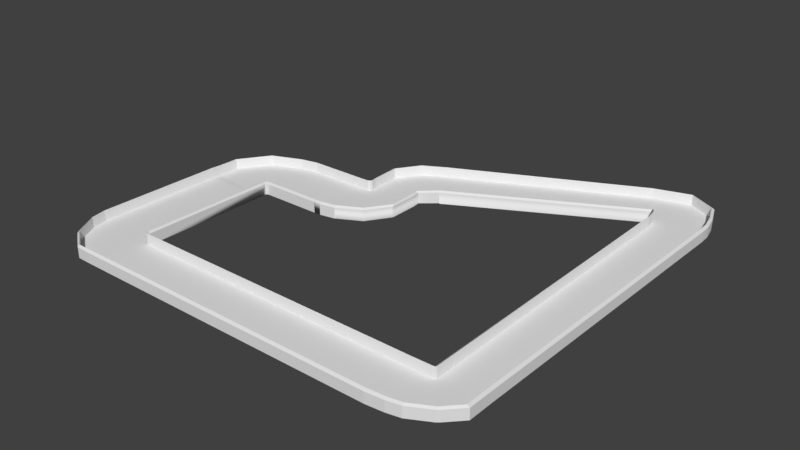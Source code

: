 # Source: FirstTrack.blend  (saved by Blender 2.79.0; exported with 4.5.12 LTS)
import bpy
from mathutils import Matrix  # noqa: F401  (used for matrix-valued properties, if any)

bpy.ops.wm.read_factory_settings(use_empty=True)
scene = bpy.context.scene
scene.name = 'Scene'

# ---- collections
col_collection_1 = bpy.data.collections.new('Collection 1'); scene.collection.children.link(col_collection_1)

# ---- materials (node trees are filled in below, after node groups)
mat_material_004 = bpy.data.materials.new('Material.004')
mat_material_004.alpha_threshold = 0.0
mat_material_004.use_transparent_shadow = False
mat_material_004.roughness = 0.5
mat_material_004.line_color = (0.0, 0.0, 0.0, 1.0)
mat_material_003 = bpy.data.materials.new('Material.003')
mat_material_003.alpha_threshold = 0.0
mat_material_003.use_transparent_shadow = False
mat_material_003.roughness = 0.5
mat_material_003.line_color = (0.0, 0.0, 0.0, 1.0)
mat_material = bpy.data.materials.new('Material')
mat_material.alpha_threshold = 0.0
mat_material.use_transparent_shadow = False
mat_material.roughness = 0.5
mat_material.line_color = (0.0, 0.0, 0.0, 1.0)
mat_material_001 = bpy.data.materials.new('Material.001')
mat_material_001.alpha_threshold = 0.0
mat_material_001.use_transparent_shadow = False
mat_material_001.roughness = 0.5
mat_material_001.line_color = (0.0, 0.0, 0.0, 1.0)
mat_material_002 = bpy.data.materials.new('Material.002')
mat_material_002.alpha_threshold = 0.0
mat_material_002.use_transparent_shadow = False
mat_material_002.roughness = 0.5
mat_material_002.line_color = (0.0, 0.0, 0.0, 1.0)
mat_material_013 = bpy.data.materials.new('Material.013')
mat_material_013.alpha_threshold = 0.0
mat_material_013.use_transparent_shadow = False
mat_material_013.roughness = 0.5
mat_material_013.line_color = (0.0, 0.0, 0.0, 1.0)
mat_material_012 = bpy.data.materials.new('Material.012')
mat_material_012.alpha_threshold = 0.0
mat_material_012.use_transparent_shadow = False
mat_material_012.roughness = 0.5
mat_material_012.line_color = (0.0, 0.0, 0.0, 1.0)
mat_material_011 = bpy.data.materials.new('Material.011')
mat_material_011.alpha_threshold = 0.0
mat_material_011.use_transparent_shadow = False
mat_material_011.roughness = 0.5
mat_material_011.line_color = (0.0, 0.0, 0.0, 1.0)
mat_material_010 = bpy.data.materials.new('Material.010')
mat_material_010.alpha_threshold = 0.0
mat_material_010.use_transparent_shadow = False
mat_material_010.roughness = 0.5
mat_material_010.line_color = (0.0, 0.0, 0.0, 1.0)
mat_material_009 = bpy.data.materials.new('Material.009')
mat_material_009.alpha_threshold = 0.0
mat_material_009.use_transparent_shadow = False
mat_material_009.roughness = 0.5
mat_material_009.line_color = (0.0, 0.0, 0.0, 1.0)
mat_material_008 = bpy.data.materials.new('Material.008')
mat_material_008.alpha_threshold = 0.0
mat_material_008.use_transparent_shadow = False
mat_material_008.roughness = 0.5
mat_material_008.line_color = (0.0, 0.0, 0.0, 1.0)

# ---- material node trees

# ---- world
world_world = bpy.data.worlds.new('World'); scene.world = world_world
world_world.color = (0.05088, 0.05088, 0.05088)
world_world.use_sun_shadow = False
world_world.sun_shadow_jitter_overblur = 0.0
world_world.cycles.sampling_method = 'MANUAL'

# ---- meshes
me_cube_000 = bpy.data.meshes.new('Cube.000')
me_cube_000.from_pydata([(-4.991, -3.479, -0.05786), (-4.991, -2.576, -0.05786), (-4.991, -3.479, -0.027), (-4.991, -2.576, -0.027), (-5.513, -3.479, -0.05786), (-5.003, -2.576, -0.05786), (-5.513, -3.479, -0.027), (-5.003, -2.573, -0.027), (-5.922, -3.19, -0.05786), (-5.018, -2.575, -0.05786), (-5.922, -3.19, -0.027), (-5.018, -2.563, -0.027), (-6.151, -2.769, -0.05787), (-5.026, -2.564, -0.05787), (-6.151, -2.769, -0.027), (-5.026, -2.543, -0.027), (-5.031, -2.518, -0.05786), (-5.031, -2.518, -0.027), (-0.4514, -3.479, -0.027), (-0.4514, -2.576, -0.027), (-4.991, -3.479, -0.027), (-4.991, -2.576, -0.027), (0.4514, -2.576, -0.05786), (0.4514, -3.479, -0.05786), (-0.4514, -3.479, -0.05786), (-0.4514, -2.576, -0.05786), (0.4514, -2.576, -0.027), (0.4514, -3.479, -0.027), (-0.4514, -3.479, -0.027), (-0.4514, -2.576, -0.027), (-6.201, -2.489, -0.05786), (-5.031, -2.518, -0.05786), (-6.201, -2.489, -0.027), (-5.031, -2.518, -0.027), (-6.143, -0.1688, -0.05786), (-4.972, -0.1984, -0.05786), (-6.143, -0.1688, -0.03554), (-4.972, -0.1984, -0.03554), (-6.138, 0.01177, -0.06531), (-4.961, -0.08312, -0.05876), (-6.139, 0.01178, -0.05199), (-4.975, -0.08312, -0.03699), (-6.127, 0.385, -0.07361), (-4.96, 0.007733, -0.05876), (-6.127, 0.385, -0.05184), (-4.97, -0.03251, -0.037), (-5.738, 0.9168, -0.0687), (-4.959, 0.02672, -0.05874), (-5.738, 0.9168, -0.04694), (-4.959, 0.02672, -0.03698), (-5.179, 1.134, -0.06164), (-4.935, 0.03696, -0.05857), (-5.179, 1.134, -0.03988), (-4.935, 0.03696, -0.0368), (-4.85, 1.194, -0.05698), (-4.875, 0.04254, -0.05781), (-4.851, 1.194, -0.03502), (-4.875, 0.04254, -0.03585), (-3.758, 1.194, -0.05698), (-3.782, 0.04254, -0.05781), (-3.758, 1.194, -0.0301), (-3.783, 0.04254, -0.03092), (1.624, -2.492, -0.05583), (0.8398, -2.491, -0.05583), (1.624, -2.492, -0.02903), (0.8398, -2.491, -0.02903), (1.623, -2.946, -0.05583), (0.8398, -2.502, -0.05583), (1.623, -2.946, -0.02903), (0.8398, -2.502, -0.02903), (1.373, -3.21, -0.05583), (0.8389, -2.537, -0.05583), (1.373, -3.21, -0.02903), (0.8389, -2.537, -0.02903), (1.006, -3.408, -0.05583), (0.8298, -2.564, -0.05583), (1.006, -3.408, -0.02903), (0.8298, -2.564, -0.02903), (0.7633, -3.452, -0.05583), (0.7901, -2.568, -0.05583), (0.7633, -3.452, -0.02903), (0.7901, -2.568, -0.02903), (1.696, 3.232, -0.05583), (0.8437, 3.099, -0.05583), (1.696, 3.232, -0.02903), (0.8437, 3.099, -0.02903), (1.624, -2.492, -0.05583), (0.8398, -2.491, -0.05583), (1.624, -2.492, -0.02903), (0.8398, -2.491, -0.02903), (-3.655, 0.03978, -0.05786), (-3.632, 1.196, -0.05786), (-3.655, 0.03978, -0.027), (-3.632, 1.196, -0.027), (0.3691, 4.101, -0.05542), (0.765, 3.338, -0.05542), (0.3691, 4.101, -0.02685), (0.765, 3.338, -0.02685), (1.019, 4.3, -0.05543), (0.7766, 3.338, -0.05543), (1.019, 4.3, -0.02685), (0.7766, 3.338, -0.02685), (1.481, 4.061, -0.05818), (0.79, 3.338, -0.05543), (1.481, 4.061, -0.0296), (0.79, 3.338, -0.02685), (1.628, 3.679, -0.05818), (0.7977, 3.328, -0.05543), (1.628, 3.679, -0.0296), (0.7977, 3.328, -0.02685), (1.685, 3.422, -0.05818), (0.8172, 3.286, -0.05543), (1.685, 3.422, -0.0296), (0.8172, 3.286, -0.02685), (-2.672, 1.256, -0.05786), (-3.575, 1.251, -0.05786), (-2.672, 1.256, -0.027), (-3.575, 1.251, -0.027), (-2.669, 0.7337, -0.05786), (-3.575, 1.238, -0.05786), (-2.669, 0.7337, -0.027), (-3.575, 1.238, -0.027), (-2.955, 0.3229, -0.05786), (-3.576, 1.224, -0.05786), (-2.955, 0.3229, -0.027), (-3.576, 1.224, -0.027), (-3.375, 0.09229, -0.05787), (-3.586, 1.216, -0.05787), (-3.375, 0.09229, -0.027), (-3.586, 1.216, -0.027), (-3.655, 0.03978, -0.05786), (-3.632, 1.196, -0.05786), (-3.655, 0.03978, -0.027), (-3.632, 1.196, -0.027), (-3.588, 1.363, -0.05786), (-2.685, 1.373, -0.05786), (-3.588, 1.363, -0.027), (-2.685, 1.373, -0.027), (-3.594, 1.885, -0.05786), (-2.686, 1.385, -0.05786), (-3.594, 1.885, -0.027), (-2.686, 1.385, -0.027), (-3.31, 2.298, -0.05786), (-2.685, 1.4, -0.05786), (-3.31, 2.298, -0.027), (-2.685, 1.4, -0.027), (-2.891, 2.531, -0.05787), (-2.674, 1.408, -0.05787), (-2.891, 2.531, -0.027), (-2.674, 1.408, -0.027), (-2.775, 2.585, -0.05786), (-2.387, 1.668, -0.05786), (-2.775, 2.585, -0.027), (-2.387, 1.668, -0.027), (-5.252, -3.479, -0.05786), (-5.718, -3.334, -0.05786), (-6.036, -2.979, -0.05787), (-2.721, -3.479, -0.05786)], [], [(2, 3, 7, 6), (1, 0, 154, 4, 5), (9, 8, 156, 12, 13), (5, 4, 155, 8, 9), (6, 7, 11, 10), (32, 14, 15, 17, 33), (10, 11, 15, 14), (12, 30, 31, 16, 13), (18, 19, 21, 20), (22, 23, 24, 25), (26, 29, 28, 27), (31, 30, 34, 35), (32, 33, 37, 36), (40, 41, 45, 44), (39, 38, 42, 43), (47, 46, 50, 51), (43, 42, 46, 47), (44, 45, 49, 48), (52, 53, 57, 56), (48, 49, 53, 52), (51, 50, 54, 55), (34, 38, 39, 35), (40, 36, 37, 41), (56, 57, 61, 60), (55, 54, 58, 59), (64, 65, 69, 68), (63, 62, 66, 67), (71, 70, 74, 75), (67, 66, 70, 71), (68, 69, 73, 72), (76, 77, 81, 80), (72, 73, 77, 76), (75, 74, 78, 79), (84, 85, 89, 88), (83, 82, 86, 87), (22, 79, 78, 23), (81, 26, 27, 80), (58, 91, 90, 59), (60, 61, 92, 93), (96, 97, 101, 100), (95, 94, 98, 99), (103, 102, 106, 107), (99, 98, 102, 103), (100, 101, 105, 104), (108, 109, 113, 112), (104, 105, 109, 108), (107, 106, 110, 111), (83, 111, 110, 82), (85, 84, 112, 113), (116, 117, 121, 120), (115, 114, 118, 119), (123, 122, 126, 127), (119, 118, 122, 123), (120, 121, 125, 124), (128, 129, 133, 132), (124, 125, 129, 128), (127, 126, 130, 131), (136, 137, 141, 140), (135, 134, 138, 139), (143, 142, 146, 147), (139, 138, 142, 143), (140, 141, 145, 144), (148, 149, 153, 152), (144, 145, 149, 148), (147, 146, 150, 151), (114, 115, 134, 135), (116, 137, 136, 117), (95, 151, 150, 94), (97, 96, 152, 153), (1, 25, 24, 157, 0)])
me_cube_000.polygons.foreach_set('material_index', [0, 0, 0, 0, 0, 0, 0, 0, 0, 2, 2, 2, 2, 3, 3, 3, 3, 3, 3, 3, 3, 2, 2, 3, 3, 2, 2, 2, 2, 2, 2, 2, 2, 2, 2, 2, 2, 3, 3, 7, 7, 7, 7, 7, 7, 7, 7, 2, 2, 4, 4, 4, 4, 4, 4, 4, 4, 10, 10, 10, 10, 10, 10, 10, 10, 4, 4, 7, 7, 0])
me_cube_000.materials.append(mat_material_004)
me_cube_000.materials.append(mat_material_003)
me_cube_000.materials.append(mat_material)
me_cube_000.materials.append(mat_material_001)
me_cube_000.materials.append(mat_material_002)
me_cube_000.materials.append(mat_material_013)
me_cube_000.materials.append(mat_material_012)
me_cube_000.materials.append(mat_material_011)
me_cube_000.materials.append(mat_material_010)
me_cube_000.materials.append(mat_material_009)
me_cube_000.materials.append(mat_material_008)
me_cube_000.use_remesh_preserve_volume = False
me_cube_000.use_remesh_preserve_attributes = False
me_cube_000.use_mirror_vertex_groups = False
me_cube_000.update()
me_cube_006 = bpy.data.meshes.new('Cube.006')
me_cube_006.from_pydata([(-4.991, -3.479, -0.05786), (-4.991, -2.576, -0.05786), (-4.991, -3.479, -0.027), (-4.991, -2.576, -0.027), (-5.513, -3.479, -0.05786), (-5.003, -2.576, -0.05786), (-5.513, -3.479, -0.027), (-5.003, -2.573, -0.027), (-5.922, -3.19, -0.05786), (-5.018, -2.575, -0.05786), (-5.922, -3.19, -0.027), (-5.018, -2.563, -0.027), (-6.151, -2.769, -0.05787), (-5.026, -2.564, -0.05787), (-6.151, -2.769, -0.027), (-5.026, -2.543, -0.027), (-5.031, -2.518, -0.05786), (-5.031, -2.518, -0.027), (-0.4514, -2.576, -0.05786), (-0.4514, -3.479, -0.027), (-0.4514, -2.576, -0.027), (-4.991, -2.576, -0.05786), (-4.991, -3.479, -0.027), (-4.991, -2.576, -0.027), (0.4514, -2.576, -0.05786), (0.4514, -3.479, -0.05786), (-0.4514, -3.479, -0.05786), (-0.4514, -2.576, -0.05786), (0.4514, -2.576, -0.027), (0.4514, -3.479, -0.027), (-0.4514, -3.479, -0.027), (-0.4514, -2.576, -0.027), (-6.201, -2.489, -0.05786), (-5.031, -2.518, -0.05786), (-6.201, -2.489, -0.027), (-5.031, -2.518, -0.027), (-6.143, -0.1688, -0.05786), (-4.972, -0.1984, -0.05786), (-6.143, -0.1688, -0.03554), (-4.972, -0.1984, -0.03554), (-6.138, 0.01177, -0.06531), (-4.961, -0.08312, -0.05876), (-6.139, 0.01178, -0.05199), (-4.975, -0.08312, -0.03699), (-6.127, 0.385, -0.07361), (-4.96, 0.007733, -0.05876), (-6.127, 0.385, -0.05184), (-4.97, -0.03251, -0.037), (-5.738, 0.9168, -0.0687), (-4.959, 0.02672, -0.05874), (-5.738, 0.9168, -0.04694), (-4.959, 0.02672, -0.03698), (-5.179, 1.134, -0.06164), (-4.935, 0.03696, -0.05857), (-5.179, 1.134, -0.03988), (-4.935, 0.03696, -0.0368), (-4.85, 1.194, -0.05698), (-4.875, 0.04254, -0.05781), (-4.851, 1.194, -0.03502), (-4.875, 0.04254, -0.03585), (-3.758, 1.194, -0.05698), (-3.782, 0.04254, -0.05781), (-3.758, 1.194, -0.0301), (-3.783, 0.04254, -0.03092), (1.624, -2.492, -0.05583), (0.8398, -2.491, -0.05583), (1.624, -2.492, -0.02903), (0.8398, -2.491, -0.02903), (1.623, -2.946, -0.05583), (0.8398, -2.502, -0.05583), (1.623, -2.946, -0.02903), (0.8398, -2.502, -0.02903), (1.373, -3.21, -0.05583), (0.8389, -2.537, -0.05583), (1.373, -3.21, -0.02903), (0.8389, -2.537, -0.02903), (1.006, -3.408, -0.05583), (0.8298, -2.564, -0.05583), (1.006, -3.408, -0.02903), (0.8298, -2.564, -0.02903), (0.7633, -3.452, -0.05583), (0.7901, -2.568, -0.05583), (0.7633, -3.452, -0.02903), (0.7901, -2.568, -0.02903), (1.696, 3.232, -0.05583), (0.8437, 3.099, -0.05583), (1.696, 3.232, -0.02903), (0.8437, 3.099, -0.02903), (1.624, -2.492, -0.05583), (0.8398, -2.491, -0.05583), (1.624, -2.492, -0.02903), (0.8398, -2.491, -0.02903), (-3.655, 0.03978, -0.05786), (-3.632, 1.196, -0.05786), (-3.655, 0.03978, -0.027), (-3.632, 1.196, -0.027), (0.3691, 4.101, -0.05542), (0.765, 3.338, -0.05542), (0.3691, 4.101, -0.02685), (0.765, 3.338, -0.02685), (1.019, 4.3, -0.05543), (0.7766, 3.338, -0.05543), (1.019, 4.3, -0.02685), (0.7766, 3.338, -0.02685), (1.481, 4.061, -0.05818), (0.79, 3.338, -0.05543), (1.481, 4.061, -0.0296), (0.79, 3.338, -0.02685), (1.628, 3.679, -0.05818), (0.7977, 3.328, -0.05543), (1.628, 3.679, -0.0296), (0.7977, 3.328, -0.02685), (1.685, 3.422, -0.05818), (0.8172, 3.286, -0.05543), (1.685, 3.422, -0.0296), (0.8172, 3.286, -0.02685), (-2.672, 1.256, -0.05786), (-3.575, 1.251, -0.05786), (-2.672, 1.256, -0.027), (-3.575, 1.251, -0.027), (-2.669, 0.7337, -0.05786), (-3.575, 1.238, -0.05786), (-2.669, 0.7337, -0.027), (-3.575, 1.238, -0.027), (-2.955, 0.3229, -0.05786), (-3.576, 1.224, -0.05786), (-2.955, 0.3229, -0.027), (-3.576, 1.224, -0.027), (-3.375, 0.09229, -0.05787), (-3.586, 1.216, -0.05787), (-3.375, 0.09229, -0.027), (-3.586, 1.216, -0.027), (-3.655, 0.03978, -0.05786), (-3.632, 1.196, -0.05786), (-3.655, 0.03978, -0.027), (-3.632, 1.196, -0.027), (-3.588, 1.363, -0.05786), (-2.685, 1.373, -0.05786), (-3.588, 1.363, -0.027), (-2.685, 1.373, -0.027), (-3.594, 1.885, -0.05786), (-2.686, 1.385, -0.05786), (-3.594, 1.885, -0.027), (-2.686, 1.385, -0.027), (-3.31, 2.298, -0.05786), (-2.685, 1.4, -0.05786), (-3.31, 2.298, -0.027), (-2.685, 1.4, -0.027), (-2.891, 2.531, -0.05787), (-2.674, 1.408, -0.05787), (-2.891, 2.531, -0.027), (-2.674, 1.408, -0.027), (-2.775, 2.585, -0.05786), (-2.387, 1.668, -0.05786), (-2.775, 2.585, -0.027), (-2.387, 1.668, -0.027), (-5.252, -3.479, -0.05786), (-5.718, -3.334, -0.05786), (-6.036, -2.979, -0.05787), (-2.721, -3.479, -0.05786), (-4.991, -3.524, -0.05786), (-5.513, -3.518, -0.05786), (0.4514, -3.524, -0.05786), (-0.4514, -3.524, -0.05786), (-4.875, -0.003309, -0.05781), (-3.782, -0.003309, -0.05781), (1.006, -3.449, -0.05583), (0.7633, -3.498, -0.05583), (-5.252, -3.524, -0.05786), (-2.721, -3.524, -0.05786), (-5.513, -3.52, -0.05786), (-5.922, -3.231, -0.05786), (-5.718, -3.376, -0.05786), (-5.95, -3.19, -0.05786), (-6.176, -2.769, -0.05787), (-6.064, -2.979, -0.05787), (-6.177, -2.769, -0.05787), (-6.228, -2.489, -0.05786), (-6.229, -2.489, -0.05786), (-6.17, -0.1688, -0.05786), (-6.166, 0.01177, -0.06552), (-6.154, 0.385, -0.07361), (-5.765, 0.9168, -0.0687), (-5.738, 0.9406, -0.0687), (-5.179, 1.157, -0.06164), (-4.85, 1.218, -0.05698), (-3.775, 1.23, -0.05698), (-3.648, 1.232, -0.05786), (-3.603, 1.252, -0.05787), (-3.648, 1.232, -0.05786), (-3.605, 1.263, -0.05786), (-3.619, 1.375, -0.05786), (-3.649, 1.915, -0.05786), (-3.365, 2.327, -0.05786), (0.3285, 4.143, -0.05542), (0.9784, 4.342, -0.05543), (-3.351, 2.34, -0.05786), (-2.932, 2.573, -0.05787), (-2.815, 2.627, -0.05786), (1.036, 4.333, -0.05543), (1.498, 4.094, -0.05818), (1.676, -2.492, -0.05583), (1.675, -2.946, -0.05583), (1.425, -3.21, -0.05583), (1.748, 3.232, -0.05583), (1.676, -2.492, -0.05583), (1.533, 4.061, -0.05818), (1.68, 3.679, -0.05818), (1.737, 3.422, -0.05818), (1.373, -3.252, -0.05583), (1.006, -3.45, -0.05583), (-4.991, -3.479, 0.1634), (-5.513, -3.479, 0.1634), (-5.922, -3.19, 0.1634), (-6.151, -2.769, 0.1634), (-0.4514, -3.479, 0.1634), (-4.991, -3.479, 0.1634), (0.4514, -3.479, 0.1634), (-0.4514, -3.479, 0.1634), (-6.201, -2.489, 0.1634), (-6.143, -0.1688, 0.1549), (-6.139, 0.01178, 0.1441), (-6.127, 0.385, 0.1386), (-5.738, 0.9168, 0.1435), (-5.179, 1.134, 0.1505), (-4.851, 1.194, 0.1554), (-3.758, 1.194, 0.1603), (1.624, -2.492, 0.1614), (1.623, -2.946, 0.1614), (1.373, -3.21, 0.1614), (1.006, -3.408, 0.1614), (0.7633, -3.452, 0.1614), (1.696, 3.232, 0.1614), (1.624, -2.492, 0.1614), (-3.632, 1.196, 0.1634), (0.3691, 4.101, 0.1636), (1.019, 4.3, 0.1636), (1.481, 4.061, 0.1608), (1.628, 3.679, 0.1608), (1.685, 3.422, 0.1608), (-3.575, 1.251, 0.1634), (-3.586, 1.216, 0.1634), (-3.632, 1.196, 0.1634), (-3.588, 1.363, 0.1634), (-3.594, 1.885, 0.1634), (-3.31, 2.298, 0.1634), (-2.891, 2.531, 0.1634), (-2.775, 2.585, 0.1634), (-4.991, -3.524, 0.1326), (-5.513, -3.518, 0.1325), (0.4514, -3.524, 0.1326), (-0.4514, -3.524, 0.1326), (1.006, -3.449, 0.1346), (0.7633, -3.498, 0.1346), (-5.252, -3.524, 0.1326), (-2.721, -3.524, 0.1326), (-5.513, -3.52, 0.1325), (-5.922, -3.231, 0.1325), (-5.718, -3.376, 0.1325), (-5.95, -3.19, 0.1325), (-6.176, -2.769, 0.1325), (-6.064, -2.979, 0.1325), (-6.177, -2.769, 0.1325), (-6.228, -2.489, 0.1325), (-6.229, -2.489, 0.1325), (-6.17, -0.1688, 0.1326), (-6.166, 0.01177, 0.1249), (-6.154, 0.385, 0.1168), (-5.765, 0.9168, 0.1217), (-5.738, 0.9406, 0.1217), (-5.179, 1.157, 0.1288), (-4.85, 1.218, 0.1334), (-3.775, 1.23, 0.1334), (-3.648, 1.232, 0.1325), (-3.603, 1.252, 0.1325), (-3.648, 1.232, 0.1325), (-3.605, 1.263, 0.1326), (-3.619, 1.375, 0.1326), (-3.649, 1.915, 0.1325), (-3.365, 2.327, 0.1325), (0.3285, 4.143, 0.135), (0.9784, 4.342, 0.135), (-3.351, 2.34, 0.1325), (-2.932, 2.573, 0.1325), (-2.815, 2.627, 0.1325), (1.036, 4.333, 0.135), (1.498, 4.094, 0.1322), (1.676, -2.492, 0.1346), (1.675, -2.946, 0.1346), (1.425, -3.21, 0.1346), (1.748, 3.232, 0.1346), (1.676, -2.492, 0.1346), (1.533, 4.061, 0.1322), (1.68, 3.679, 0.1322), (1.737, 3.422, 0.1322), (1.373, -3.252, 0.1346), (1.006, -3.45, 0.1346), (0.7996, -2.491, -0.05583), (0.7996, -2.502, -0.05583), (0.7986, -2.537, -0.05583), (0.7896, -2.564, -0.05583), (0.8238, 3.089, -0.05583), (0.7996, -2.491, -0.05583), (0.7973, 3.277, -0.05543), (-4.991, -2.546, -0.05786), (-5.003, -2.546, -0.05786), (-5.018, -2.545, -0.05786), (0.4514, -2.546, -0.05786), (-0.4514, -2.546, -0.05786), (0.7901, -2.564, -0.05583), (-4.991, -2.564, -0.05787), (-4.997, -2.518, -0.05786), (-4.997, -2.518, -0.05786), (-4.938, -0.1984, -0.05786), (-4.931, -0.1134, -0.0546), (-4.931, -0.03555, -0.0546), (-4.903, -0.005574, -0.05857), (-4.875, -0.001989, -0.05781), (-3.782, 0.001759, -0.05781), (-3.655, -0.0009994, -0.05786), (-3.375, 0.0515, -0.05787), (-3.655, -0.0009994, -0.05786), (-2.656, 0.7024, -0.05786), (-2.934, 0.2874, -0.05786), (-3.367, 0.05685, -0.05787), (-2.642, 1.256, -0.05786), (-2.647, 0.7337, -0.05786), (-2.655, 1.373, -0.05786), (-2.664, 1.385, -0.05786), (-2.663, 1.4, -0.05786), (-2.663, 1.4, -0.05787), (-2.388, 1.634, -0.05786), (0.7741, 3.323, -0.06715), (-2.381, 1.644, -0.06959), (-4.991, -2.576, 0.1732), (-5.003, -2.573, 0.1732), (-5.018, -2.563, 0.1732), (-5.026, -2.543, 0.1732), (-5.031, -2.518, 0.1732), (-0.4514, -2.576, 0.1732), (-4.991, -2.576, 0.1732), (0.4514, -2.576, 0.1732), (-0.4514, -2.576, 0.1732), (-5.031, -2.518, 0.1732), (-4.972, -0.1984, 0.1646), (-4.975, -0.08312, 0.1632), (-4.97, -0.03251, 0.1632), (-4.959, 0.02672, 0.1632), (-4.935, 0.03696, 0.1634), (-4.875, 0.04254, 0.1643), (-3.783, 0.04254, 0.1692), (0.8398, -2.491, 0.1711), (0.8398, -2.502, 0.1711), (0.8389, -2.537, 0.1711), (0.8298, -2.564, 0.1711), (0.7901, -2.568, 0.1711), (0.8437, 3.099, 0.1711), (0.8398, -2.491, 0.1711), (-3.655, 0.03978, 0.1732), (0.765, 3.338, 0.1733), (0.7766, 3.338, 0.1733), (0.79, 3.338, 0.1733), (0.7977, 3.328, 0.1733), (0.8172, 3.286, 0.1733), (-2.672, 1.256, 0.1732), (-2.669, 0.7337, 0.1732), (-2.955, 0.3229, 0.1732), (-3.375, 0.09229, 0.1732), (-3.655, 0.03978, 0.1732), (-2.685, 1.373, 0.1732), (-2.686, 1.385, 0.1732), (-2.685, 1.4, 0.1732), (-2.674, 1.408, 0.1732), (-2.387, 1.668, 0.1732), (-4.875, -0.003309, 0.1424), (-3.782, -0.003309, 0.1424), (0.7996, -2.491, 0.1443), (0.7996, -2.502, 0.1443), (0.7986, -2.537, 0.1443), (0.7896, -2.564, 0.1443), (0.8238, 3.089, 0.1443), (0.7996, -2.491, 0.1443), (0.7973, 3.277, 0.1447), (-4.991, -2.546, 0.1423), (0.4514, -2.546, 0.1423), (-0.4514, -2.546, 0.1423), (0.7901, -2.564, 0.1443), (-4.991, -2.564, 0.1423), (-4.997, -2.518, 0.1423), (-4.997, -2.518, 0.1423), (-4.938, -0.1984, 0.1423), (-4.931, -0.1134, 0.1456), (-4.931, -0.03555, 0.1456), (-4.903, -0.005574, 0.1416), (-4.875, -0.001989, 0.1424), (-3.782, 0.001759, 0.1424), (-3.655, -0.0009994, 0.1423), (-3.375, 0.0515, 0.1423), (-3.655, -0.0009994, 0.1423), (-2.656, 0.7024, 0.1423), (-2.934, 0.2874, 0.1423), (-3.367, 0.05685, 0.1423), (-2.642, 1.256, 0.1423), (-2.647, 0.7337, 0.1423), (-2.655, 1.373, 0.1423), (-2.663, 1.405, 0.1399), (-2.388, 1.634, 0.1423), (0.7741, 3.323, 0.133), (-2.378, 1.642, 0.1365)], [(18, 21)], [(7, 5, 9, 11), (3, 1, 5, 7), (11, 9, 13, 15), (15, 13, 16, 17), (25, 29, 30, 26), (28, 24, 27, 31), (47, 45, 49, 51), (40, 42, 46, 44), (43, 41, 45, 47), (44, 46, 50, 48), (48, 50, 54, 52), (51, 49, 53, 55), (52, 54, 58, 56), (55, 53, 57, 59), (40, 36, 38, 42), (37, 41, 43, 39), (71, 69, 73, 75), (64, 66, 70, 68), (67, 65, 69, 71), (68, 70, 74, 72), (72, 74, 78, 76), (75, 73, 77, 79), (76, 78, 82, 80), (79, 77, 81, 83), (81, 24, 28, 83), (25, 80, 82, 29), (63, 61, 92, 94), (62, 95, 93, 60), (103, 101, 105, 107), (96, 98, 102, 100), (99, 97, 101, 103), (100, 102, 106, 104), (104, 106, 110, 108), (107, 105, 109, 111), (108, 110, 114, 112), (111, 109, 113, 115), (87, 115, 113, 85), (86, 84, 112, 114), (123, 121, 125, 127), (116, 118, 122, 120), (119, 117, 121, 123), (120, 122, 126, 124), (124, 126, 130, 128), (127, 125, 129, 131), (128, 130, 134, 132), (131, 129, 133, 135), (143, 141, 145, 147), (136, 138, 142, 140), (139, 137, 141, 143), (140, 142, 146, 144), (144, 146, 150, 148), (147, 145, 149, 151), (148, 150, 154, 152), (151, 149, 153, 155), (119, 138, 136, 117), (118, 116, 137, 139), (99, 155, 153, 97), (98, 96, 152, 154), (80, 76, 166, 167), (0, 159, 169, 160), (25, 162, 163, 26), (57, 61, 165, 164), (156, 0, 160, 168), (4, 156, 168, 161), (159, 26, 163, 169), (80, 167, 162, 25), (157, 4, 170, 172), (8, 157, 172, 171), (158, 8, 173, 175), (12, 158, 175, 174), (32, 12, 176, 177), (36, 179, 180, 40), (44, 40, 180, 181), (36, 32, 178, 179), (44, 181, 182, 48), (129, 133, 189, 188), (60, 186, 187, 93), (56, 52, 184, 185), (48, 183, 184, 52), (60, 56, 185, 186), (117, 190, 191, 136), (140, 192, 193, 144), (140, 136, 191, 192), (144, 196, 197, 148), (100, 96, 194, 195), (152, 198, 194, 96), (152, 148, 197, 198), (100, 199, 200, 104), (68, 64, 201, 202), (88, 84, 204, 205), (112, 208, 204, 84), (112, 108, 207, 208), (68, 202, 203, 72), (104, 206, 207, 108), (72, 209, 210, 76), (192, 191, 277, 278), (34, 38, 220, 219), (168, 160, 248, 254), (150, 246, 245, 146), (192, 278, 279, 193), (62, 95, 234, 226), (162, 250, 251, 163), (190, 276, 277, 191), (54, 224, 223, 50), (177, 176, 262, 263), (19, 22, 216, 215), (110, 238, 237, 106), (167, 166, 252, 253), (82, 231, 230, 78), (167, 253, 250, 162), (179, 178, 264, 265), (169, 163, 251, 255), (2, 6, 212, 211), (70, 228, 227, 66), (181, 180, 266, 267), (161, 168, 254, 249), (154, 247, 246, 150), (209, 295, 296, 210), (195, 194, 280, 281), (181, 267, 268, 182), (160, 169, 255, 248), (196, 282, 283, 197), (58, 225, 224, 54), (179, 265, 266, 180), (142, 244, 243, 138), (198, 197, 283, 284), (114, 239, 238, 110), (198, 284, 280, 194), (46, 222, 221, 42), (102, 236, 235, 98), (119, 138, 243, 240), (86, 90, 233, 232), (38, 42, 221, 220), (183, 269, 270, 184), (6, 10, 213, 212), (114, 86, 232, 239), (185, 184, 270, 271), (30, 218, 217, 29), (74, 229, 228, 70), (199, 285, 286, 200), (186, 185, 271, 272), (154, 98, 235, 247), (186, 272, 273, 187), (188, 189, 275, 274), (171, 172, 258, 257), (146, 245, 244, 142), (202, 201, 287, 288), (58, 62, 226, 225), (172, 170, 256, 258), (82, 29, 217, 231), (202, 288, 289, 203), (50, 223, 222, 46), (205, 204, 290, 291), (106, 237, 236, 102), (10, 14, 214, 213), (206, 292, 293, 207), (131, 241, 242, 135), (208, 207, 293, 294), (174, 175, 261, 260), (78, 230, 229, 74), (208, 294, 290, 204), (175, 173, 259, 261), (14, 34, 219, 214), (72, 203, 209), (295, 209, 203, 289), (8, 171, 173), (257, 259, 173, 171), (48, 182, 183), (182, 268, 269, 183), (190, 188, 274, 276), (240, 241, 131, 127, 123, 119), (144, 193, 196), (193, 279, 282, 196), (100, 195, 199), (195, 281, 285, 199), (104, 200, 206), (200, 286, 292, 206), (229, 295, 289, 288, 228), (230, 296, 295, 229), (230, 231, 253, 252), (231, 217, 250, 253), (218, 251, 250, 217), (215, 216, 255, 251), (255, 216, 248), (211, 212, 249, 254, 248, 216), (213, 257, 258, 256, 249, 212), (214, 260, 261, 259, 257, 213), (219, 263, 262, 260, 214), (220, 265, 264, 263, 219), (221, 266, 265, 220), (221, 222, 267, 266), (223, 268, 267, 222), (224, 270, 269, 268, 223), (224, 225, 271, 270), (225, 226, 272, 271), (234, 273, 272, 226), (241, 240, 243, 277, 276, 274, 275, 242), (243, 244, 278, 277), (245, 279, 278, 244), (246, 283, 282, 279, 245), (246, 247, 284, 283), (247, 235, 280, 284), (235, 236, 281, 280), (237, 286, 285, 281, 236), (238, 293, 292, 286, 237), (238, 239, 294, 293), (239, 232, 290, 294), (232, 233, 291, 290), (227, 228, 288, 287, 291, 233), (65, 69, 298, 297), (85, 301, 303, 113), (69, 73, 299, 298), (77, 300, 299, 73), (85, 89, 302, 301), (24, 307, 309, 81), (5, 9, 306, 305), (1, 5, 305, 304), (27, 308, 307, 24), (27, 1, 304, 308), (41, 314, 313, 37), (41, 45, 315, 314), (33, 37, 313, 312), (13, 16, 311, 310), (315, 45, 49, 53, 316), (53, 57, 317, 316), (132, 128, 320, 321), (92, 319, 318, 61), (124, 323, 324, 128), (120, 322, 323, 124), (137, 141, 328, 327), (120, 116, 325, 326), (141, 145, 329, 328), (137, 327, 325, 116), (149, 153, 331, 330), (97, 332, 333, 153), (97, 101, 105, 109, 113, 303, 332), (94, 63, 350, 358), (308, 304, 383, 385), (51, 347, 348, 55), (107, 361, 362, 111), (164, 165, 375, 374), (79, 354, 355, 83), (322, 399, 400, 323), (23, 20, 339, 340), (323, 400, 401, 324), (3, 334, 335, 7), (67, 351, 352, 71), (151, 372, 373, 155), (55, 348, 349, 59), (326, 325, 402, 403), (139, 369, 370, 143), (310, 311, 388, 387), (111, 362, 363, 115), (312, 313, 390, 389), (126, 366, 365, 122), (43, 345, 346, 47), (314, 315, 392, 391), (99, 359, 360, 103), (327, 404, 402, 325), (297, 298, 377, 376), (314, 391, 390, 313), (298, 299, 378, 377), (11, 7, 335, 336), (139, 118, 364, 369), (300, 379, 378, 299), (75, 71, 352, 353), (43, 39, 344, 345), (301, 302, 381, 380), (87, 115, 363, 356), (28, 341, 342, 31), (91, 87, 356, 357), (301, 380, 382, 303), (99, 155, 373, 359), (330, 331, 406, 405), (147, 143, 370, 371), (130, 367, 366, 126), (51, 47, 346, 347), (28, 83, 355, 341), (107, 103, 360, 361), (332, 407, 408, 333), (316, 317, 394, 393), (63, 59, 349, 350), (11, 336, 337, 15), (75, 353, 354, 79), (319, 396, 395, 318), (134, 368, 367, 130), (15, 337, 338, 17), (321, 320, 397, 398), (39, 35, 343, 344), (308, 385, 384, 307), (122, 365, 364, 118), (307, 384, 386, 309), (350, 349, 374, 375), (358, 350, 395, 396), (367, 368, 398, 397), (367, 401, 400, 366), (320, 128, 324), (401, 397, 320, 324), (397, 401, 367), (120, 322, 326), (322, 326, 403, 399), (365, 366, 400, 399, 403), (364, 365, 403, 402), (369, 364, 402, 404, 405), (147, 371, 372, 151), (369, 405, 406, 373, 372, 371, 370), (331, 153, 333), (406, 331, 333, 408), (359, 373, 406, 408, 407), (332, 303, 382, 407), (360, 359, 407, 382, 380, 356, 363, 362, 361), (357, 356, 380, 381), (351, 376, 377, 378, 379, 355, 354, 353, 352), (341, 355, 379, 386, 384), (342, 341, 384, 385), (339, 340, 342, 385, 383), (340, 339, 342, 383), (334, 387, 388, 338, 337, 336, 335), (344, 343, 389, 390, 391, 345), (346, 345, 391, 392), (346, 392, 393, 394, 349, 348, 347), (327, 330, 405, 404), (316, 393, 392, 315)])
me_cube_006.polygons.foreach_set('material_index', [0, 0, 0, 0, 2, 2, 3, 3, 3, 3, 3, 3, 3, 3, 2, 2, 2, 2, 2, 2, 2, 2, 2, 2, 2, 2, 3, 3, 7, 7, 7, 7, 7, 7, 7, 7, 2, 2, 4, 4, 4, 4, 4, 4, 4, 4, 10, 10, 10, 10, 10, 10, 10, 10, 4, 4, 7, 7, 2, 0, 2, 3, 0, 0, 0, 2, 0, 0, 0, 0, 0, 2, 3, 2, 3, 4, 3, 3, 3, 3, 4, 10, 10, 10, 7, 7, 10, 7, 2, 2, 2, 7, 2, 7, 2, 10, 2, 0, 10, 10, 3, 2, 4, 3, 0, 0, 7, 2, 2, 2, 2, 0, 0, 2, 3, 0, 10, 2, 7, 3, 0, 10, 3, 2, 10, 10, 7, 7, 3, 7, 4, 2, 2, 3, 0, 2, 3, 2, 2, 7, 3, 7, 3, 4, 0, 10, 2, 3, 0, 2, 2, 3, 2, 7, 0, 7, 4, 7, 0, 2, 2, 0, 0, 2, 2, 0, 0, 3, 3, 4, 0, 10, 10, 7, 7, 7, 7, 2, 2, 2, 2, 2, 0, 0, 0, 0, 0, 0, 2, 2, 3, 3, 3, 3, 3, 3, 4, 10, 10, 10, 10, 7, 7, 7, 7, 7, 2, 2, 2, 2, 2, 2, 2, 2, 2, 0, 0, 2, 0, 2, 3, 2, 0, 0, 3, 4, 3, 4, 4, 10, 4, 10, 4, 10, 7, 0, 3, 0, 3, 7, 3, 2, 4, 0, 4, 0, 2, 10, 3, 4, 10, 0, 7, 2, 4, 3, 3, 7, 4, 2, 2, 2, 0, 4, 2, 2, 2, 2, 2, 2, 2, 2, 7, 10, 10, 4, 3, 2, 7, 7, 3, 3, 0, 2, 3, 4, 0, 4, 2, 2, 4, 2, 3, 3, 4, 4, 4, 4, 4, 4, 4, 4, 4, 4, 0, 10, 10, 10, 7, 0, 7, 2, 2, 2, 2, 0, 4, 0, 2, 3, 3, 4, 0])
me_cube_006.materials.append(mat_material_004)
me_cube_006.materials.append(mat_material_003)
me_cube_006.materials.append(mat_material)
me_cube_006.materials.append(mat_material_001)
me_cube_006.materials.append(mat_material_002)
me_cube_006.materials.append(mat_material_013)
me_cube_006.materials.append(mat_material_012)
me_cube_006.materials.append(mat_material_011)
me_cube_006.materials.append(mat_material_010)
me_cube_006.materials.append(mat_material_009)
me_cube_006.materials.append(mat_material_008)
me_cube_006.use_remesh_preserve_volume = False
me_cube_006.use_remesh_preserve_attributes = False
me_cube_006.use_mirror_vertex_groups = False
me_cube_006.update()
me_cube_006.normals_split_custom_set([tuple(v) for v in zip(*[iter([0.3586, 0.9103, -0.2067, 0.3586, 0.9103, -0.2067, 0.3586, 0.9103, -0.2067, 0.3586, 0.9103, -0.2067, 0.09656, 0.9946, -0.03903, 0.09656, 0.9946, -0.03903, 0.09656, 0.9946, -0.03903, 0.09656, 0.9946, -0.03903, 0.8627, 0.445, -0.2403, 0.8627, 0.445, -0.2403, 0.8627, 0.445, -0.2403, 0.8627, 0.445, -0.2403, 0.9885, 0.1425, -0.05018, 0.9885, 0.1425, -0.05018, 0.9885, 0.1425, -0.05018, 0.9885, 0.1425, -0.05018, -2.641e-07, -1.0, -1.115e-06, -2.641e-07, -1.0, -1.115e-06, -2.641e-07, -1.0, -1.115e-06, -2.641e-07, -1.0, -1.115e-06, 2.641e-07, 1.0, 1.465e-05, 2.641e-07, 1.0, 1.465e-05, 2.641e-07, 1.0, 1.465e-05, 2.641e-07, 1.0, 1.465e-05, 0.9851, -0.1541, 0.07695, 0.9851, -0.1541, 0.07695, 0.9851, -0.1541, 0.07695, 0.9851, -0.1541, 0.07695, -0.9991, 0.03135, -0.02918, -0.9991, 0.03135, -0.02918, -0.9991, 0.03135, -0.02918, -0.9991, 0.03135, -0.02918, 0.8917, -0.03715, 0.451, 0.0679, 0.005636, -0.9977, 0.8917, -0.03715, 0.451, 0.8917, -0.03715, 0.451, -0.8071, 0.5901, -0.01902, -0.8071, 0.5901, -0.01902, -0.8071, 0.5901, -0.01902, -0.8071, 0.5901, -0.01902, -0.3612, 0.9324, -0.008534, -0.3612, 0.9324, -0.008534, -0.3612, 0.9324, -0.008534, -0.3612, 0.9324, -0.008534, 0.3981, -0.9173, 0.00938, 0.3981, -0.9173, 0.00938, 0.3981, -0.9173, 0.00938, 0.3981, -0.9173, 0.00938, -0.1815, 0.9834, -0.004284, -0.1815, 0.9834, -0.004284, -0.1815, 0.9834, -0.004284, -0.1815, 0.9834, -0.004284, 0.09212, -0.9957, 0.002161, 0.09212, -0.9957, 0.002161, 0.09212, -0.9957, 0.002161, 0.09212, -0.9957, 0.002161, -0.9997, 0.02114, -0.01439, -0.9997, 0.02114, -0.01439, -0.9997, 0.02114, -0.01439, -0.9997, 0.02114, -0.01439, 0.06774, 0.005661, -0.9977, 0.06776, 0.005681, -0.9977, 0.9494, -0.02996, 0.3125, 0.9494, -0.02996, 0.3125, -0.9996, 0.02791, 6.602e-06, -0.9996, 0.02791, 6.602e-06, -0.9996, 0.02791, 6.602e-06, -0.9996, 0.02791, 6.602e-06, 1.0, -0.0009818, 0.0, 1.0, -0.0009818, 0.0, 1.0, -0.0009818, 0.0, 1.0, -0.0009818, 0.0, -1.0, 0.000988, 6.673e-06, -1.0, 0.000988, 6.673e-06, -1.0, 0.000988, 6.673e-06, -1.0, 0.000988, 6.673e-06, 0.7256, -0.6881, -6.103e-06, 0.7256, -0.6881, -6.103e-06, 0.7256, -0.6881, -6.103e-06, 0.7256, -0.6881, -6.103e-06, 0.4753, -0.8798, 0.0, 0.4753, -0.8798, 0.0, 0.4753, -0.8798, 0.0, 0.4753, -0.8798, 0.0, -0.9479, 0.3187, 7.805e-06, -0.9479, 0.3187, 7.805e-06, -0.9479, 0.3187, 7.805e-06, -0.9479, 0.3187, 7.805e-06, 0.1779, -0.984, -1.8e-05, 0.1779, -0.984, -1.8e-05, 0.1779, -0.984, -1.8e-05, 0.1779, -0.984, -1.8e-05, -0.1083, 0.9941, 1.265e-06, -0.1083, 0.9941, 1.265e-06, -0.1083, 0.9941, 1.265e-06, -0.1083, 0.9941, 1.265e-06, -0.02231, 0.9998, 6.103e-06, -0.02231, 0.9998, 6.103e-06, -0.02231, 0.9998, 6.103e-06, -0.02231, 0.9998, 6.103e-06, 0.08517, -0.9964, 0.0, 0.08517, -0.9964, 0.0, 0.08517, -0.9964, 0.0, 0.08517, -0.9964, 0.0, -0.02153, -0.9998, -0.0001997, -0.0004946, -1.317e-05, -1.0, -0.0003546, -1.392e-05, -1.0, -0.02153, -0.9998, -0.0001997, -0.01742, 0.9998, -0.0001713, -0.01742, 0.9998, -0.0001713, -0.01742, 0.9998, -0.0001713, -0.01742, 0.9998, -0.0001713, -0.03837, -0.9993, 0.0, -0.239, -0.128, 0.9625, -0.239, -0.128, 0.9625, -0.03837, -0.9993, 0.0, -0.2929, 0.9562, 7.355e-06, -0.2929, 0.9562, 7.355e-06, -0.2929, 0.9562, 7.355e-06, -0.2929, 0.9562, 7.355e-06, 0.03795, -0.9993, 0.0, -0.00484, -0.2929, 0.9561, -0.239, -0.128, 0.9625, 0.03795, -0.9993, 0.0, 0.4586, 0.8887, -6.06e-06, 0.4586, 0.8887, -6.06e-06, 0.4586, 0.8887, -6.06e-06, 0.4586, 0.8887, -6.06e-06, 0.933, 0.3598, -9.804e-06, 0.933, 0.3598, -9.804e-06, 0.933, 0.3598, -9.804e-06, 0.933, 0.3598, -9.804e-06, -0.7693, -0.6389, 0.0, -0.239, -0.128, 0.9625, -0.239, -0.128, 0.9625, -0.7693, -0.6389, 0.0, 0.9764, 0.2161, -1.483e-05, 0.9764, 0.2161, -1.483e-05, 0.9764, 0.2161, -1.483e-05, 0.9764, 0.2161, -1.483e-05, -0.9059, -0.4234, 0.0, -0.239, -0.128, 0.9625, -0.1238, -0.05787, 0.9906, -0.9059, -0.4234, 0.0, -0.9902, -0.1396, 4.255e-06, -0.9902, -0.1396, 4.255e-06, -0.1202, -0.06563, 0.9906, 0.0005762, 7.998e-05, 1.0, 0.9984, 0.05667, -8.513e-06, 0.9984, 0.05667, -8.513e-06, 0.9984, 0.05667, -8.513e-06, 0.9984, 0.05667, -8.513e-06, -0.9975, 0.07053, 7.608e-06, -0.9975, 0.07053, 7.608e-06, -0.9975, 0.07053, 7.608e-06, -0.9975, 0.07053, 7.608e-06, -1.61e-07, -1.545e-05, 1.0, 1.0, 0.005735, 8.664e-08, 1.0, 0.005735, 8.664e-08, 1.339e-08, -1.536e-05, 1.0, -1.0, -0.005747, 7.728e-06, -1.0, -0.005747, 7.728e-06, -1.0, -0.005747, 7.728e-06, -1.0, -0.005747, 7.728e-06, -1.12e-07, -1.537e-05, 1.0, 0.8207, -0.5714, -8.679e-06, 0.8207, -0.5714, -8.679e-06, -1.528e-07, -1.543e-05, 1.0, 3.333e-08, -1.551e-05, 1.0, 0.4812, -0.8766, -1.36e-05, 0.4812, -0.8766, -1.36e-05, -1.963e-08, -1.554e-05, 1.0, -0.6138, 0.7895, 3.944e-06, -0.6138, 0.7895, 3.944e-06, -0.6138, 0.7895, 3.944e-06, -0.6138, 0.7895, 3.944e-06, -2.102e-08, -1.534e-05, 1.0, 0.1845, -0.9828, -1.506e-05, 0.1845, -0.9828, -1.506e-05, 0.1845, -0.9828, -1.506e-05, -0.394, 0.9191, 3.473e-06, -0.394, 0.9191, 3.473e-06, -0.394, 0.9191, 3.473e-06, -0.394, 0.9191, 3.473e-06, 0.9979, -0.06529, 1.177e-05, 0.9979, -0.06529, 1.177e-05, 0.9979, -0.06529, 1.177e-05, 0.9979, -0.06529, 1.177e-05, -0.9999, -0.01101, 1.733e-07, -0.9999, -0.01101, 1.733e-07, -0.9999, -0.01101, 1.733e-07, -0.9999, -0.01101, 1.733e-07, 0.9999, 0.01101, 7.706e-06, -6.68e-06, 3.199e-07, 1.0, 0.9999, 0.01101, 7.706e-06, 0.9999, 0.01101, 7.706e-06, -0.8237, 0.5671, -7.715e-06, -0.8237, 0.5671, -7.715e-06, -0.8237, 0.5671, -7.715e-06, -0.8237, 0.5671, -7.715e-06, -0.4858, 0.8741, -8.06e-06, -0.4858, 0.8741, -8.06e-06, -0.4858, 0.8741, -8.06e-06, -0.4858, 0.8741, -8.06e-06, 0.618, -0.7862, 5.671e-06, 0.618, -0.7862, 5.671e-06, 0.618, -0.7862, 5.671e-06, 0.618, -0.7862, 5.671e-06, -0.4207, 0.9072, -1.505e-05, -0.4207, 0.9072, -1.505e-05, -0.4207, 0.9072, -1.505e-05, -0.4207, 0.9072, -1.505e-05, 0.6715, -0.741, 5.846e-06, 0.6715, -0.741, 5.846e-06, 0.2296, -0.4338, 0.8713, 0.6715, -0.741, 5.846e-06, -0.9927, -0.1204, 5.343e-06, -0.9927, -0.1204, 5.343e-06, -0.9927, -0.1204, 5.343e-06, -0.9927, -0.1204, 5.343e-06, 0.9933, 0.1159, 4.998e-06, -5.101e-07, -1.547e-05, 1.0, -7.598e-06, 1.484e-08, 1.0, 0.9933, 0.1159, 4.998e-06, 0.468, -0.8837, 8.995e-06, 0.468, -0.8837, 8.995e-06, 0.2296, -0.4338, 0.8713, -0.004909, -0.2929, 0.9561, -0.4343, 0.9008, 9.194e-06, -0.4343, 0.9008, 9.194e-06, -0.4343, 0.9008, 9.194e-06, -0.4343, 0.9008, 9.194e-06, -2.578e-06, 0.0, -1.0, -2.578e-06, 0.0, -1.0, -2.578e-06, 0.0, -1.0, -2.578e-06, 0.0, -1.0, 0.0, 0.0, -1.0, 0.0, 0.0, -1.0, 0.0, 0.0, -1.0, 0.0, 0.0, -1.0, 0.0, 0.0, -1.0, 0.0, 0.0, -1.0, 0.0, 0.0, -1.0, 0.0, 0.0, -1.0, 0.0, 0.0, -1.0, -0.0003356, 1.467e-11, -1.0, 0.0, 0.0, -1.0, 0.0, 0.0, -1.0, 6.26e-06, 0.0, -1.0, 6.26e-06, 0.0, -1.0, 6.26e-06, 0.0, -1.0, 6.26e-06, 0.0, -1.0, 6.253e-06, 0.0, -1.0, 6.253e-06, 0.0, -1.0, 6.253e-06, 0.0, -1.0, 6.253e-06, 0.0, -1.0, 0.0, 0.0, -1.0, 0.0, 0.0, -1.0, 0.0, 0.0, -1.0, 0.0, 0.0, -1.0, 0.006501, 0.0, -1.0, 0.006501, 0.0, -1.0, 0.006501, 0.0, -1.0, 0.006501, 0.0, -1.0, 3.983e-06, 0.0, -1.0, 3.983e-06, 0.0, -1.0, 3.983e-06, 0.0, -1.0, 3.983e-06, 0.0, -1.0, 3.983e-06, 0.0, -1.0, 3.983e-06, 0.0, -1.0, 3.983e-06, 0.0, -1.0, 3.983e-06, 0.0, -1.0, 0.0, -1.414e-06, -1.0, 0.0, -1.414e-06, -1.0, 0.0, -1.414e-06, -1.0, 0.0, -1.414e-06, -1.0, 0.0, -1.432e-06, -1.0, 0.0, -1.432e-06, -1.0, 0.0, -1.432e-06, -1.0, 0.0, -1.432e-06, -1.0, 0.0, 2.568e-06, -1.0, 0.0, 2.568e-06, -1.0, 0.0, 2.568e-06, -1.0, 0.0, 2.568e-06, -1.0, 0.003878, -0.04194, -0.9991, 0.003878, -0.04194, -0.9991, 0.003878, -0.04194, -0.9991, 0.003878, -0.04194, -0.9991, 0.00388, -0.02206, -0.9997, 0.00388, -0.02206, -0.9997, 0.00388, -0.02206, -0.9997, 0.00388, -0.02206, -0.9997, 0.0, 4.074e-06, -1.0, 0.0, 4.074e-06, -1.0, 0.0, 4.074e-06, -1.0, 0.0, 4.074e-06, -1.0, 0.0, 0.009222, -1.0, 0.0, 0.009222, -1.0, 0.0, 0.009222, -1.0, 0.0, 0.009222, -1.0, -1.304e-05, -6.175e-06, -1.0, -1.304e-05, -6.175e-06, -1.0, -1.304e-05, -6.175e-06, -1.0, -1.304e-05, -6.175e-06, -1.0, -0.006959, -0.003288, -1.0, -0.006959, -0.003288, -1.0, -0.006959, -0.003288, -1.0, -0.006959, -0.003288, -1.0, 0.0142, 0.0, -0.9999, 0.0142, 0.0, -0.9999, 0.0142, 0.0, -0.9999, 0.0142, 0.0, -0.9999, 0.01262, 0.0, -0.9999, 0.01262, 0.0, -0.9999, 0.01262, 0.0, -0.9999, 0.01262, 0.0, -0.9999, -1.803e-09, 0.0, -1.0, -1.803e-09, 0.0, -1.0, -1.803e-09, 0.0, -1.0, -1.803e-09, 0.0, -1.0, -1.764e-08, 0.0, -1.0, -1.764e-08, 0.0, -1.0, -1.764e-08, 0.0, -1.0, -1.764e-08, 0.0, -1.0, -1.573e-06, -2.912e-06, -1.0, -1.573e-06, -2.912e-06, -1.0, -1.573e-06, -2.912e-06, -1.0, -1.573e-06, -2.912e-06, -1.0, -3.086e-06, -6.259e-06, -1.0, -3.086e-06, -6.259e-06, -1.0, -3.086e-06, -6.259e-06, -1.0, -3.086e-06, -6.259e-06, -1.0, -9.207e-07, -8.992e-07, -1.0, -9.207e-07, -8.992e-07, -1.0, -9.207e-07, -8.992e-07, -1.0, -9.207e-07, -8.992e-07, -1.0, -3.604e-06, -3.471e-06, -1.0, -3.604e-06, -3.471e-06, -1.0, -3.604e-06, -3.471e-06, -1.0, -3.604e-06, -3.471e-06, -1.0, 0.0005303, 0.0005116, -1.0, 0.0005303, 0.0005116, -1.0, 0.0005303, 0.0005116, -1.0, 0.0005303, 0.0005116, -1.0, 4.239e-06, 4.117e-06, -1.0, 4.239e-06, 4.117e-06, -1.0, 4.239e-06, 4.117e-06, -1.0, 4.239e-06, 4.117e-06, -1.0, -0.004717, 0.002416, -1.0, -0.004717, 0.002416, -1.0, -0.004717, 0.002416, -1.0, -0.004717, 0.002416, -1.0, 0.0, 6.258e-06, -1.0, 0.0, 6.258e-06, -1.0, 0.0, 6.258e-06, -1.0, 0.0, 6.258e-06, -1.0, 0.0, 0.0, -1.0, 0.0, 0.0, -1.0, 0.0, 0.0, -1.0, 0.0, 0.0, -1.0, 0.0, -0.01238, -0.9999, 0.0, -0.01238, -0.9999, 0.0, -0.01238, -0.9999, 0.0, -0.01238, -0.9999, 0.0, -2.607e-06, -1.0, 0.0, -2.607e-06, -1.0, 0.0, -2.607e-06, -1.0, 0.0, -2.607e-06, -1.0, 0.0, 5.41e-06, -1.0, 0.0, 5.41e-06, -1.0, 0.0, 5.41e-06, -1.0, 0.0, 5.41e-06, -1.0, 0.0, 1.463e-06, -1.0, 0.0, 1.463e-06, -1.0, 0.0, 1.463e-06, -1.0, 0.0, 1.463e-06, -1.0, 1.399e-06, 0.0, -1.0, 1.399e-06, 0.0, -1.0, 1.399e-06, 0.0, -1.0, 1.399e-06, 0.0, -1.0, -0.9985, -0.05447, 0.0, -0.9985, -0.05447, 0.0, -0.9985, -0.05447, 0.0, -0.9985, -0.05447, 0.0, 0.9997, -0.02533, 0.0, 0.9997, -0.02533, 0.0, 0.9997, -0.02533, 0.0, 0.9997, -0.02533, 0.0, 0.0, -1.0, 0.0, 0.0, -1.0, 0.0, 0.0, -1.0, 0.0, 0.0, -1.0, 0.0, 0.4858, -0.8741, 0.0, 0.4858, -0.8741, 0.0, 0.4858, -0.8741, 0.0, 0.4858, -0.8741, 0.0, -0.8237, 0.5671, 0.0, -0.8237, 0.5671, 0.0, -0.8237, 0.5671, 0.0, -0.8237, 0.5671, 0.0, 0.01739, -0.9998, 0.0, 0.01739, -0.9998, 0.0, 0.01739, -0.9998, 0.0, 0.01739, -0.9998, 0.0, -2.641e-07, -1.0, 0.0, -2.641e-07, -1.0, 0.0, -2.641e-07, -1.0, 0.0, -2.641e-07, -1.0, 0.0, -0.9927, -0.1204, 0.0, -0.9927, -0.1204, 0.0, -0.9927, -0.1204, 0.0, -0.9927, -0.1204, 0.0, 0.3613, -0.9324, 0.0, 0.3613, -0.9324, 0.0, 0.3613, -0.9324, 0.0, 0.3613, -0.9324, 0.0, -0.9839, -0.1789, 0.0, -0.9839, -0.1789, 0.0, -0.9839, -0.1789, 0.0, -0.9839, -0.1789, 0.0, 0.0, 1.0, 0.0, 0.0, 1.0, 0.0, 0.0, 1.0, 0.0, 0.0, 1.0, 0.0, -0.933, -0.3598, 0.0, -0.933, -0.3598, 0.0, -0.933, -0.3598, 0.0, -0.933, -0.3598, 0.0, 0.1966, -0.9805, 0.0, 0.1966, -0.9805, 0.0, 0.1966, -0.9805, 0.0, 0.1966, -0.9805, 0.0, -0.1779, 0.984, 0.0, -0.1779, 0.984, 0.0, -0.1779, 0.984, 0.0, -0.1779, 0.984, 0.0, 0.08517, -0.9964, 0.0, 0.08517, -0.9964, 0.0, 0.08517, -0.9964, 0.0, 0.08517, -0.9964, 0.0, -0.9997, 0.02541, 0.0, -0.9997, 0.02541, 0.0, -0.9997, 0.02541, 0.0, -0.9997, 0.02541, 0.0, 0.0, -1.0, 0.0, 0.0, -1.0, 0.0, 0.0, -1.0, 0.0, 0.0, -1.0, 0.0, 0.0, 1.0, 0.0, 0.0, 1.0, 0.0, 0.0, 1.0, 0.0, 0.0, 1.0, 0.0, -1.0, 0.0009816, 0.0, -1.0, 0.0009816, 0.0, -1.0, 0.0009816, 0.0, -1.0, 0.0009816, 0.0, -0.9995, 0.03169, 0.0, -0.9995, 0.03169, 0.0, -0.9995, 0.03169, 0.0, -0.9995, 0.03169, 0.0, -0.02324, -0.9997, 0.0, -0.02324, -0.9997, 0.0, -0.02324, -0.9997, 0.0, -0.02324, -0.9997, 0.0, 0.4207, -0.9072, 0.0, 0.4207, -0.9072, 0.0, 0.4207, -0.9072, 0.0, 0.4207, -0.9072, 0.0, 0.4753, -0.8798, 0.0, 0.4753, -0.8798, 0.0, 0.4753, -0.8798, 0.0, 0.4753, -0.8798, 0.0, -0.2929, 0.9562, 0.0, -0.2929, 0.9562, 0.0, -0.2929, 0.9562, 0.0, -0.2929, 0.9562, 0.0, -0.8074, 0.5901, 0.0, -0.8074, 0.5901, 0.0, -0.8074, 0.5901, 0.0, -0.8074, 0.5901, 0.0, 0.0, -1.0, 0.0, 0.0, -1.0, 0.0, 0.0, -1.0, 0.0, 0.0, -1.0, 0.0, -0.4858, 0.8741, 0.0, -0.4858, 0.8741, 0.0, -0.4858, 0.8741, 0.0, -0.4858, 0.8741, 0.0, 0.1815, -0.9834, 0.0, 0.1815, -0.9834, 0.0, 0.1815, -0.9834, 0.0, 0.1815, -0.9834, 0.0, -0.9997, 0.02351, 0.0, -0.9997, 0.02351, 0.0, -0.9997, 0.02351, 0.0, -0.9997, 0.02351, 0.0, 0.9999, 0.01102, 0.0, 0.9999, 0.01102, 0.0, 0.9999, 0.01102, 0.0, 0.9999, 0.01102, 0.0, -0.4207, 0.9072, 0.0, -0.4207, 0.9072, 0.0, -0.4207, 0.9072, 0.0, -0.4207, 0.9072, 0.0, -0.9764, -0.2161, 0.0, -0.9764, -0.2161, 0.0, -0.9764, -0.2161, 0.0, -0.9764, -0.2161, 0.0, -0.4343, 0.9008, 0.0, -0.4343, 0.9008, 0.0, -0.4343, 0.9008, 0.0, -0.4343, 0.9008, 0.0, 0.9995, -0.03169, 0.0, 0.9995, -0.03169, 0.0, 0.9995, -0.03169, 0.0, 0.9995, -0.03169, 0.0, 0.2929, -0.9562, 0.0, 0.2929, -0.9562, 0.0, 0.2929, -0.9562, 0.0, 0.2929, -0.9562, 0.0, 0.9927, 0.1204, 0.0, 0.9927, 0.1204, 0.0, 0.9927, 0.1204, 0.0, 0.9927, 0.1204, 0.0, -0.9999, 0.01257, 0.0, -0.9999, 0.01257, 0.0, -0.9999, 0.01257, 0.0, -0.9999, 0.01257, 0.0, 0.9998, -0.02067, 0.0, 0.9998, -0.02067, 0.0, 0.9998, -0.02067, 0.0, 0.9998, -0.02067, 0.0, -0.3613, 0.9324, 0.0, -0.3613, 0.9324, 0.0, -0.3613, 0.9324, 0.0, -0.3613, 0.9324, 0.0, 0.5761, 0.8174, 0.0, 0.5761, 0.8174, 0.0, 0.5761, 0.8174, 0.0, 0.5761, 0.8174, 0.0, -0.9984, -0.05667, 0.0, -0.9984, -0.05667, 0.0, -0.9984, -0.05667, 0.0, -0.9984, -0.05667, 0.0, -0.1815, 0.9834, 0.0, -0.1815, 0.9834, 0.0, -0.1815, 0.9834, 0.0, -0.1815, 0.9834, 0.0, 2.641e-07, 1.0, 0.0, 2.641e-07, 1.0, 0.0, 2.641e-07, 1.0, 0.0, 2.641e-07, 1.0, 0.0, -0.7256, 0.6881, 0.0, -0.7256, 0.6881, 0.0, -0.7256, 0.6881, 0.0, -0.7256, 0.6881, 0.0, 0.4586, 0.8887, 0.0, 0.4586, 0.8887, 0.0, 0.4586, 0.8887, 0.0, 0.4586, 0.8887, 0.0, -0.01108, 0.9999, 0.0, -0.01108, 0.9999, 0.0, -0.01108, 0.9999, 0.0, -0.01108, 0.9999, 0.0, 0.4343, -0.9008, 0.0, 0.4343, -0.9008, 0.0, 0.4343, -0.9008, 0.0, 0.4343, -0.9008, 0.0, -0.01746, 0.9998, 0.0, -0.01746, 0.9998, 0.0, -0.01746, 0.9998, 0.0, -0.01746, 0.9998, 0.0, -0.394, 0.9191, 0.0, -0.394, 0.9191, 0.0, -0.394, 0.9191, 0.0, -0.394, 0.9191, 0.0, -0.5761, -0.8174, 0.0, -0.5761, -0.8174, 0.0, -0.5761, -0.8174, 0.0, -0.5761, -0.8174, 0.0, 0.8237, -0.5671, 0.0, 0.8237, -0.5671, 0.0, 0.8237, -0.5671, 0.0, 0.8237, -0.5671, 0.0, 1.0, -0.000982, 0.0, 1.0, -0.000982, 0.0, 1.0, -0.000982, 0.0, 1.0, -0.000982, 0.0, 0.0, -1.0, 0.0, 0.0, -1.0, 0.0, 0.0, -1.0, 0.0, 0.0, -1.0, 0.0, -0.5761, -0.8174, 0.0, -0.5761, -0.8174, 0.0, -0.5761, -0.8174, 0.0, -0.5761, -0.8174, 0.0, -0.08517, 0.9964, 0.0, -0.08517, 0.9964, 0.0, -0.08517, 0.9964, 0.0, -0.08517, 0.9964, 0.0, 0.7256, -0.6881, 0.0, 0.7256, -0.6881, 0.0, 0.7256, -0.6881, 0.0, 0.7256, -0.6881, 0.0, 0.8074, -0.5901, 0.0, 0.8074, -0.5901, 0.0, 0.8074, -0.5901, 0.0, 0.8074, -0.5901, 0.0, 0.9999, -0.01257, 0.0, 0.9999, -0.01257, 0.0, 0.9999, -0.01257, 0.0, 0.9999, -0.01257, 0.0, -0.4586, -0.8887, 0.0, -0.4586, -0.8887, 0.0, -0.4586, -0.8887, 0.0, -0.4586, -0.8887, 0.0, 0.8794, 0.4761, 0.0, 0.8794, 0.4761, 0.0, 0.8794, 0.4761, 0.0, 0.8794, 0.4761, 0.0, 0.933, 0.3598, 0.0, 0.933, 0.3598, 0.0, 0.933, 0.3598, 0.0, 0.933, 0.3598, 0.0, 0.394, -0.9191, 0.0, 0.394, -0.9191, 0.0, 0.394, -0.9191, 0.0, 0.394, -0.9191, 0.0, 0.9764, 0.2161, 0.0, 0.9764, 0.2161, 0.0, 0.9764, 0.2161, 0.0, 0.9764, 0.2161, 0.0, -0.8815, -0.4721, 0.0, -0.8815, -0.4721, 0.0, -0.8815, -0.4721, 0.0, -0.8815, -0.4721, 0.0, -0.4753, 0.8798, 0.0, -0.4753, 0.8798, 0.0, -0.4753, 0.8798, 0.0, -0.4753, 0.8798, 0.0, 0.9984, 0.05667, 0.0, 0.9984, 0.05667, 0.0, 0.9984, 0.05667, 0.0, 0.9984, 0.05667, 0.0, -0.8794, -0.4761, 0.0, -0.8794, -0.4761, 0.0, -0.8794, -0.4761, 0.0, -0.8794, -0.4761, 0.0, 0.9839, 0.1789, 0.0, 0.9839, 0.1789, 0.0, 0.9839, 0.1789, 0.0, 0.9839, 0.1789, 0.0, 0.0, 0.0, -1.0, 0.0, 0.0, -1.0, 0.0, 0.0, -1.0, 0.6267, -0.7792, 0.0, 0.6267, -0.7792, 0.0, 0.6267, -0.7792, 0.0, 0.6267, -0.7792, 0.0, 0.0, 0.0, -1.0, 0.0, 0.0, -1.0, 0.0, 0.0, -1.0, -0.8345, -0.551, 0.0, -0.8345, -0.551, 0.0, -0.8345, -0.551, 0.0, -0.8345, -0.551, 0.0, 0.0, 0.0, -1.0, 0.0, 0.0, -1.0, 0.0, 0.0, -1.0, -0.6578, 0.7532, 0.0, -0.6578, 0.7532, 0.0, -0.6578, 0.7532, 0.0, -0.6578, 0.7532, 0.0, -0.9712, -0.2382, 0.0, -0.9712, -0.2382, 0.0, -0.9712, -0.2382, 0.0, -0.9712, -0.2382, 0.0, 0.9516, -0.3068, 0.02031, 0.9516, -0.3068, 0.02031, 0.9516, -0.3068, 0.02031, 0.9516, -0.3068, 0.02031, 0.9516, -0.3068, 0.02031, 0.9516, -0.3068, 0.02031, 0.0, 0.0, -1.0, 0.0, 0.0, -1.0, 0.0, 0.0, -1.0, -0.6689, 0.7433, 0.0, -0.6689, 0.7433, 0.0, -0.6689, 0.7433, 0.0, -0.6689, 0.7433, 0.0, 5.674e-08, 0.0, -1.0, 5.674e-08, 0.0, -1.0, 5.674e-08, 0.0, -1.0, 0.1549, 0.9879, 0.0, 0.1549, 0.9879, 0.0, 0.1549, 0.9879, 0.0, 0.1549, 0.9879, 0.0, 0.0, 0.0, -1.0, 0.0, 0.0, -1.0, 0.0, 0.0, -1.0, 0.6856, 0.728, 0.0, 0.6856, 0.728, 0.0, 0.6856, 0.728, 0.0, 0.6856, 0.728, 0.0, 0.4187, -0.4061, 0.8123, 0.4187, -0.4061, 0.8123, 0.4187, -0.4061, 0.8123, 0.4187, -0.4061, 0.8123, 0.4187, -0.4061, 0.8123, 0.2798, -0.518, 0.8083, 0.2798, -0.518, 0.8083, 0.2798, -0.518, 0.8083, 0.2798, -0.518, 0.8083, 0.09956, -0.5223, 0.8469, 0.09956, -0.5223, 0.8469, 0.09956, -0.5223, 0.8469, 0.09956, -0.5223, 0.8469, 0.04547, -0.5318, 0.8457, 0.04547, -0.5318, 0.8457, 0.04547, -0.5318, 0.8457, 0.04547, -0.5318, 0.8457, -1.493e-07, -0.5584, 0.8296, -1.493e-07, -0.5584, 0.8296, -1.493e-07, -0.5584, 0.8296, -1.493e-07, -0.5584, 0.8296, 0.0, -0.5584, 0.8296, 0.0, -0.5584, 0.8296, 0.0, -0.5584, 0.8296, 0.0, -0.5584, 0.8296, 0.0, -0.5584, 0.8296, 0.0, -0.5584, 0.8296, 0.0, -0.5584, 0.8296, -0.003325, -0.5713, 0.8207, -0.003325, -0.5713, 0.8207, -0.003325, -0.5713, 0.8207, -0.003325, -0.5713, 0.8207, -0.003325, -0.5713, 0.8207, -0.003325, -0.5713, 0.8207, -0.3888, -0.5529, 0.737, -0.3888, -0.5529, 0.737, -0.3888, -0.5529, 0.737, -0.3888, -0.5529, 0.737, -0.3888, -0.5529, 0.737, -0.3888, -0.5529, 0.737, -0.6975, -0.3805, 0.6072, -0.6975, -0.3805, 0.6072, -0.6975, -0.3805, 0.6072, -0.6975, -0.3805, 0.6072, -0.6975, -0.3805, 0.6072, -0.6975, -0.3805, 0.6072, -0.7535, -0.1375, 0.6429, -0.7535, -0.1375, 0.6429, -0.7535, -0.1375, 0.6429, -0.7535, -0.1375, 0.6429, -0.7535, -0.1375, 0.6429, -0.6972, 0.01882, 0.7167, -0.6972, 0.01882, 0.7167, -0.6972, 0.01882, 0.7167, -0.6972, 0.01882, 0.7167, -0.6972, 0.01882, 0.7167, -0.6091, 0.05386, 0.7913, -0.6091, 0.05386, 0.7913, -0.6091, 0.05386, 0.7913, -0.6091, 0.05386, 0.7913, -0.6082, 0.03375, 0.7931, -0.6082, 0.03375, 0.7931, -0.6082, 0.03375, 0.7931, -0.6082, 0.03375, 0.7931, -0.575, 0.4137, 0.7059, -0.575, 0.4137, 0.7059, -0.575, 0.4137, 0.7059, -0.575, 0.4137, 0.7059, -0.2694, 0.6533, 0.7075, -0.2694, 0.6533, 0.7075, -0.2694, 0.6533, 0.7075, -0.2694, 0.6533, 0.7075, -0.2694, 0.6533, 0.7075, -0.1346, 0.6721, 0.7281, -0.1346, 0.6721, 0.7281, -0.1346, 0.6721, 0.7281, -0.1346, 0.6721, 0.7281, -0.005241, 0.6337, 0.7736, -0.005241, 0.6337, 0.7736, -0.005241, 0.6337, 0.7736, -0.005241, 0.6337, 0.7736, -0.0177, 0.6237, 0.7814, -0.0177, 0.6237, 0.7814, -0.0177, 0.6237, 0.7814, -0.0177, 0.6237, 0.7814, -0.6215, 0.1462, 0.7697, -0.6215, 0.1462, 0.7697, -0.6215, 0.1462, 0.7697, -0.6215, 0.1462, 0.7697, -0.6215, 0.1462, 0.7697, -0.6215, 0.1462, 0.7697, -0.6215, 0.1462, 0.7697, -0.6215, 0.1462, 0.7697, -0.5916, -0.0196, 0.806, -0.5916, -0.0196, 0.806, -0.5916, -0.0196, 0.806, -0.5916, -0.0196, 0.806, -0.3687, 0.2539, 0.8942, -0.3687, 0.2539, 0.8942, -0.3687, 0.2539, 0.8942, -0.3687, 0.2539, 0.8942, -0.2346, 0.4179, 0.8777, -0.2346, 0.4179, 0.8777, -0.2346, 0.4179, 0.8777, -0.2346, 0.4179, 0.8777, -0.2346, 0.4179, 0.8777, -0.2053, 0.4427, 0.8729, -0.2053, 0.4427, 0.8729, -0.2053, 0.4427, 0.8729, -0.2053, 0.4427, 0.8729, -0.2053, 0.425, 0.8816, -0.2053, 0.425, 0.8816, -0.2053, 0.425, 0.8816, -0.2053, 0.425, 0.8816, -0.1409, 0.4599, 0.8767, -0.1409, 0.4599, 0.8767, -0.1409, 0.4599, 0.8767, -0.1409, 0.4599, 0.8767, 0.2742, 0.545, 0.7923, 0.2742, 0.545, 0.7923, 0.2742, 0.545, 0.7923, 0.2742, 0.545, 0.7923, 0.2742, 0.545, 0.7923, 0.4724, 0.1954, 0.8595, 0.4724, 0.1954, 0.8595, 0.4724, 0.1954, 0.8595, 0.4724, 0.1954, 0.8595, 0.4724, 0.1954, 0.8595, 0.4789, 0.106, 0.8714, 0.4789, 0.106, 0.8714, 0.4789, 0.106, 0.8714, 0.4789, 0.106, 0.8714, 0.4698, 0.03346, 0.8822, 0.4698, 0.03346, 0.8822, 0.4698, 0.03346, 0.8822, 0.4698, 0.03346, 0.8822, 0.4582, -0.00576, 0.8889, 0.4582, -0.00576, 0.8889, 0.4582, -0.00576, 0.8889, 0.4582, -0.00576, 0.8889, 0.4582, -0.0004555, 0.8889, 0.4582, -0.0004555, 0.8889, 0.4582, -0.0004555, 0.8889, 0.4582, -0.0004555, 0.8889, 0.4582, -0.0004555, 0.8889, 0.4582, -0.0004555, 0.8889, 0.0, 0.000262, -1.0, 0.0, 0.000262, -1.0, 0.0, 0.000262, -1.0, 0.0, 0.000262, -1.0, -0.0009187, 0.002009, -1.0, -0.0009187, 0.002009, -1.0, -0.01254, 0.1383, -0.9903, 0.01073, -0.1343, -0.9909, 0.0, 4.108e-05, -1.0, 0.0, 4.108e-05, -1.0, 0.0, 4.108e-05, -1.0, 0.0, 4.108e-05, -1.0, 0.0, 1.947e-05, -1.0, 0.0, 1.947e-05, -1.0, 0.0, 1.947e-05, -1.0, 0.0, 1.947e-05, -1.0, 0.0009172, -0.002005, 1.0, 0.0, 0.0, -1.0, 0.0, 0.0, -1.0, 0.0009172, -0.002005, 1.0, 0.005987, 0.0, -1.0, 0.005987, 0.0, -1.0, 0.005987, 0.0, -1.0, 0.005987, 0.0, -1.0, 0.0001141, 0.0, -1.0, 0.0001141, 0.0, -1.0, 0.0001141, 0.0, -1.0, 0.0001141, 0.0, -1.0, 0.0002621, 0.0, -1.0, 0.0002621, 0.0, -1.0, 0.0002621, 0.0, -1.0, 0.0002621, 0.0, -1.0, 0.0, 0.0, -1.0, 0.0, 0.0, -1.0, 0.0, 0.0, -1.0, 0.0, 0.0, -1.0, 0.0, 0.0, -1.0, 0.0, 0.0, -1.0, 0.0, 0.0, -1.0, 0.0, 0.0, -1.0, 0.0678, 0.005625, -0.9977, 0.0678, 0.005625, -0.9977, 0.0678, 0.005625, -0.9977, 0.0678, 0.005625, -0.9977, 0.0678, 0.005624, -0.9977, 0.1389, -0.0004745, -0.9903, 0.1389, -0.0004745, -0.9903, 0.06781, 0.005627, -0.9977, 0.0, 4.074e-06, -1.0, 0.06779, 0.005621, -0.9977, 0.06779, 0.005621, -0.9977, 0.0, 4.074e-06, -1.0, 0.0, 1.571e-05, -1.0, 0.0, 1.571e-05, -1.0, 0.0, 1.571e-05, -1.0, 0.0, 1.571e-05, -1.0, -0.007901, -0.04985, -0.9987, -0.007901, -0.04985, -0.9987, -0.007901, -0.04985, -0.9987, -0.007901, -0.04985, -0.9987, -0.007901, -0.04985, -0.9987, 0.0165, 0.005978, -0.9998, 0.0165, 0.005978, -0.9998, 0.0165, 0.005978, -0.9998, 0.0165, 0.005978, -0.9998, -2.552e-06, 0.0, -1.0, -4.485e-05, -5.95e-06, 1.0, -2.552e-06, 0.0, -1.0, -2.552e-06, 0.0, -1.0, -0.0004602, 0.0, -1.0, -0.0004602, 0.0, -1.0, -0.0004602, 0.0, -1.0, -0.0004602, 0.0, -1.0, 1.164e-06, 4.654e-07, -1.0, 1.164e-06, 4.654e-07, -1.0, 1.164e-06, 4.654e-07, -1.0, 1.164e-06, 4.654e-07, -1.0, 3.452e-06, 1.676e-06, -1.0, 3.452e-06, 1.676e-06, -1.0, 3.452e-06, 1.676e-06, -1.0, 3.452e-06, 1.676e-06, -1.0, -1.562e-09, -7.336e-05, 1.0, 0.0, -0.0002622, -1.0, 0.0, -0.0002622, -1.0, -9.105e-09, -7.336e-05, 1.0, 0.0, 6.261e-06, -1.0, 0.0, 6.261e-06, -1.0, 0.0, 6.261e-06, -1.0, 0.0, 6.261e-06, -1.0, 0.0, -0.0001138, -1.0, 0.0, -0.0001138, -1.0, 0.0, -0.0001138, -1.0, 0.0, -0.0001138, -1.0, 0.0, 0.0, -1.0, 0.0, 0.0, -1.0, 0.0, 0.0, -1.0, 0.0, 0.0, -1.0, 2.067e-06, 5.322e-07, -1.0, 0.2296, -0.4338, 0.8713, 2.067e-06, 5.322e-07, -1.0, 2.067e-06, 5.322e-07, -1.0, 0.04057, 0.4376, -0.8982, -0.5097, 0.3915, -0.7661, -0.2296, 0.4338, -0.8713, -0.2296, 0.4338, -0.8713, 0.375, 0.03888, -0.9262, 0.239, 0.128, -0.9625, 0.239, 0.128, -0.9625, 0.239, 0.128, -0.9625, 0.2966, -0.02293, -0.9547, 0.1922, 0.2159, -0.9573, 0.2191, 0.577, -0.7868, 0.02149, 0.9998, 0.0, 0.02149, 0.9998, 0.0, 0.02149, 0.9998, 0.0, 0.02149, 0.9998, 0.0, 0.0, 1.0, 0.0, 0.0, 1.0, 0.0, 0.0, 1.0, 0.0, 0.0, 1.0, 0.0, -0.3982, 0.9173, 0.0, -0.3982, 0.9173, 0.0, -0.3982, 0.9173, 0.0, -0.3982, 0.9173, 0.0, 0.7693, 0.6389, 0.0, 0.7693, 0.6389, 0.0, 0.7693, 0.6389, 0.0, 0.7693, 0.6389, 0.0, 0.0, -1.0, 0.0, 0.0, -1.0, 0.0, 0.0, -1.0, 0.0, 0.0, -1.0, 0.0, 0.1083, -0.9941, 0.0, 0.1083, -0.9941, 0.0, 0.1083, -0.9941, 0.0, 0.1083, -0.9941, 0.0, 9.906e-09, -6.638e-09, 1.0, 0.8307, -0.5567, 0.0, 0.8307, -0.5567, 0.0, 3.947e-08, 3.748e-08, 1.0, 0.0, -1.0, 0.0, 0.0, -1.0, 0.0, 0.0, -1.0, 0.0, 0.0, -1.0, 0.0, 5.609e-09, -1.052e-08, 1.0, 0.4703, -0.8825, 0.0, 0.4703, -0.8825, 0.0, 1.989e-07, 9.25e-08, 1.0, -0.1906, -0.9817, 0.0, -0.1906, -0.9817, 0.0, -0.1906, -0.9817, 0.0, -0.1906, -0.9817, 0.0, 1.0, -0.0009896, 0.0, 1.0, -0.0009896, 0.0, 1.0, -0.0009896, 0.0, 1.0, -0.0009896, 0.0, -0.6715, 0.741, 0.0, -0.6715, 0.741, 0.0, -0.6715, 0.741, 0.0, -0.6715, 0.741, 0.0, -0.09215, 0.9957, 0.0, -0.09215, 0.9957, 0.0, -0.09215, 0.9957, 0.0, -0.09215, 0.9957, 0.0, -2.774e-07, 4.299e-07, 1.0, 4.887e-07, -5.365e-09, 1.0, 0.9999, -0.01098, 0.0, 0.9999, -0.01098, 0.0, -0.9999, -0.01103, 0.0, -0.9999, -0.01103, 0.0, -0.9999, -0.01103, 0.0, -0.9999, -0.01103, 0.0, 0.994, 0.1093, 0.0, 0.994, 0.1093, 0.0, 0.994, 0.1093, 0.0, 0.994, 0.1093, 0.0, 0.9059, 0.4234, 0.0, 0.9059, 0.4234, 0.0, 0.9059, 0.4234, 0.0, 0.9059, 0.4234, 0.0, 0.9997, -0.02533, 0.0, 0.0678, 0.005557, -0.9977, 0.9997, -0.02533, 0.0, 0.9997, -0.02533, 0.0, -0.8207, 0.5714, 0.0, -0.8207, 0.5714, 0.0, -0.8207, 0.5714, 0.0, -0.8207, 0.5714, 0.0, -0.9939, 0.1102, 0.0, -0.9939, 0.1102, 0.0, -0.9939, 0.1102, 0.0, -0.9939, 0.1102, 0.0, 0.0678, 0.005678, -0.9977, 1.0, -0.003636, 0.0, 1.0, -0.003636, 0.0, 1.0, -0.003636, 0.0, -0.03794, 0.9993, 0.0, -0.03794, 0.9993, 0.0, -0.03794, 0.9993, 0.0, -0.03794, 0.9993, 0.0, -3.986e-07, -4.652e-08, 1.0, 0.9933, 0.1159, 0.0, 0.9933, 0.1159, 0.0, 4.841e-07, 6.85e-08, 1.0, -1.0, 0.0009846, 0.0, -1.0, 0.0009846, 0.0, -1.0, 0.0009846, 0.0, -1.0, 0.0009846, 0.0, 0.0678, 0.005658, -0.9977, 0.997, -0.07756, 0.0, 0.997, -0.07756, 0.0, 0.0678, 0.005698, -0.9977, -0.9996, 0.02791, 0.0, -0.9996, 0.02791, 0.0, -0.9996, 0.02791, 0.0, -0.9996, 0.02791, 0.0, -0.5796, -0.8149, 0.0, -0.5796, -0.8149, 0.0, -0.5796, -0.8149, 0.0, -0.5796, -0.8149, 0.0, -0.9933, -0.1159, 0.0, -0.9933, -0.1159, 0.0, -0.9933, -0.1159, 0.0, -0.9933, -0.1159, 0.0, -0.9479, 0.3187, 0.0, -0.9479, 0.3187, 0.0, -0.9479, 0.3187, 0.0, -0.9479, 0.3187, 0.0, 0.9996, -0.02791, 0.0, 0.9996, -0.02791, 0.0, 0.9996, -0.02791, 0.0, 0.9996, -0.02791, 0.0, -0.9996, -0.02798, 0.0, -0.9996, -0.02798, 0.0, -0.9996, -0.02798, 0.0, -0.9996, -0.02798, 0.0, 0.0008543, -0.002017, 1.0, -1.0, 0.004336, 0.0, -1.0, 0.004336, 0.0, -1.0, 0.004336, 0.0, 0.9902, 0.1396, 0.0, 0.9902, 0.1396, 0.0, 0.9902, 0.1396, 0.0, 0.9902, 0.1396, 0.0, -2.641e-07, -1.0, 0.0, -2.641e-07, -1.0, 0.0, -2.641e-07, -1.0, 0.0, -2.641e-07, -1.0, 0.0, 1.0, -0.0006922, 0.0, 1.0, -0.0006922, 0.0, 1.0, -0.0006922, 0.0, 1.0, -0.0006922, 0.0, 0.0005694, 8.028e-05, 1.0, -0.9902, -0.1396, 0.0, -0.9902, -0.1396, 0.0, -0.1202, -0.06563, 0.9906, -0.468, 0.8837, 0.0, -0.468, 0.8837, 0.0, -0.468, 0.8837, 0.0, -0.468, 0.8837, 0.0, 0.6447, -0.7643, 0.01094, 0.6447, -0.7643, 0.01094, 0.6447, -0.7643, 0.01094, 0.6447, -0.7643, 0.01094, -0.9979, 0.06527, 0.0, -0.9979, 0.06527, 0.0, -0.9979, 0.06527, 0.0, -0.9979, 0.06527, 0.0, -0.4812, 0.8766, 0.0, -0.4812, 0.8766, 0.0, -0.4812, 0.8766, 0.0, -0.4812, 0.8766, 0.0, -0.9848, 0.1738, 0.0, -0.9848, 0.1738, 0.0, -0.9848, 0.1738, 0.0, -0.9848, 0.1738, 0.0, 0.02231, -0.9998, 0.0, 0.02231, -0.9998, 0.0, 0.02231, -0.9998, 0.0, 0.02231, -0.9998, 0.0, 0.03836, 0.9993, 0.0, 0.03836, 0.9993, 0.0, 0.03836, 0.9993, 0.0, 0.03836, 0.9993, 0.0, -0.00488, -0.2929, 0.9561, 0.4701, -0.8826, -0.00673, 0.4701, -0.8826, -0.00673, 0.2296, -0.4338, 0.8713, 0.1236, -0.9923, 0.0, 0.1236, -0.9923, 0.0, 0.1236, -0.9923, 0.0, 0.1236, -0.9923, 0.0, 0.0, 1.0, 0.0, 0.0, 1.0, 0.0, 0.0, 1.0, 0.0, 0.0, 1.0, 0.0, -0.9322, -0.362, 0.0, -0.9322, -0.362, 0.0, -0.9322, -0.362, 0.0, -0.9322, -0.362, 0.0, 0.9479, -0.3187, 0.0, 0.9479, -0.3187, 0.0, 0.9479, -0.3187, 0.0, 0.9479, -0.3187, 0.0, -0.0003543, 7.809e-06, -1.0, -0.02158, -0.9998, 0.0, -0.02158, -0.9998, 0.0, -0.0004027, 8.615e-06, -1.0, -0.1845, 0.9828, 0.0, -0.1845, 0.9828, 0.0, -0.1845, 0.9828, 0.0, -0.1845, 0.9828, 0.0, -0.9788, -0.2049, 0.0, -0.9788, -0.2049, 0.0, -0.9788, -0.2049, 0.0, -0.9788, -0.2049, 0.0, 0.1845, -0.9828, 0.0, 0.1845, -0.9828, 0.0, 0.1845, -0.9828, 0.0, 0.1845, -0.9828, 0.0, -0.9997, 0.02533, 0.0, -0.9997, 0.02533, 0.0, -0.9997, 0.02533, 0.0, -0.9997, 0.02533, 0.0, 2.641e-07, 1.0, 0.0, 2.641e-07, 1.0, 0.0, 2.641e-07, 1.0, 0.0, 2.641e-07, 1.0, 0.0, -1.0, -0.005734, 0.0, -1.0, -0.005734, 0.0, -1.0, -0.005734, 0.0, -1.0, -0.005734, 0.0, 0.05335, 0.9986, 0.0, 0.05335, 0.9986, 0.0, 0.05335, 0.9986, 0.0, 0.05335, 0.9986, 0.0, -0.001989, -0.4701, 0.8826, -0.001989, -0.4701, 0.8826, -0.001989, -0.4701, 0.8826, -0.001989, -0.4701, 0.8826, -0.02476, -0.5777, 0.8158, -0.02476, -0.5777, 0.8158, -0.02476, -0.5777, 0.8158, -0.02476, -0.5777, 0.8158, 0.1126, -0.5996, 0.7923, 0.1126, -0.5996, 0.7923, 0.1126, -0.5996, 0.7923, 0.1126, -0.5996, 0.7923, 0.3001, -0.5549, 0.7759, 0.3001, -0.5549, 0.7759, 0.3001, -0.5549, 0.7759, 0.3001, -0.5549, 0.7759, 0.0, 0.0, -1.0, -4.431e-05, -1.786e-05, 1.0, -4.431e-05, -1.785e-05, 1.0, 0.5551, -0.8318, 0.0, 0.5551, -0.8318, 0.0, 0.5551, -0.8318, 0.0, -7.522e-07, 1.127e-06, 1.0, 0.3736, -0.5598, 0.7397, 0.3736, -0.5598, 0.7397, 0.3736, -0.5598, 0.7397, 0.0, 0.0, 1.0, 0.0, 0.0, 1.0, 0.0, 0.0, 1.0, 1.851e-06, -5.077e-07, 1.0, -1.649e-06, 4.633e-07, 1.0, 0.9627, -0.2705, 0.0, 0.9627, -0.2705, 0.0, 0.5755, -0.3847, 0.7217, 0.5755, -0.3847, 0.7217, 0.5755, -0.3847, 0.7217, 0.5755, -0.3847, 0.7217, 0.5755, -0.3847, 0.7217, 0.7682, -0.002018, 0.6402, 0.7682, -0.002018, 0.6402, 0.7682, -0.002018, 0.6402, 0.7682, -0.002018, 0.6402, 0.7125, 0.0994, 0.6946, 0.7125, 0.0994, 0.6946, 0.7125, 0.0994, 0.6946, 0.7125, 0.0994, 0.6946, 0.7125, 0.0994, 0.6946, -0.6179, 0.7862, 0.0, -0.6179, 0.7862, 0.0, -0.6179, 0.7862, 0.0, -0.6179, 0.7862, 0.0, 0.5928, -0.649, 0.4768, 0.5928, -0.649, 0.4768, 0.5928, -0.649, 0.4768, 0.5928, -0.649, 0.4768, 0.5928, -0.649, 0.4768, 0.5928, -0.649, 0.4768, 0.5928, -0.649, 0.4768, -0.8564, 0.02029, -0.516, 0.2296, -0.4338, 0.8713, 0.2296, -0.4338, 0.8713, 0.7068, -0.7074, -0.007536, 0.7068, -0.7074, -0.007536, 0.2296, -0.4338, 0.8713, 0.7068, -0.7074, -0.007536, 0.4075, -0.7646, 0.4993, 0.4075, -0.7646, 0.4993, 0.4075, -0.7646, 0.4993, 0.4075, -0.7646, 0.4993, 0.4075, -0.7646, 0.4993, -0.004912, -0.2929, 0.9561, -0.122, -0.06195, 0.9906, -0.8917, -0.4526, 0.0, -0.8917, -0.4526, 0.0, -0.7679, -0.2245, 0.5999, -0.7679, -0.2245, 0.5999, -0.7679, -0.2245, 0.5999, -0.7679, -0.2245, 0.5999, -0.7679, -0.2245, 0.5999, -0.7679, -0.2245, 0.5999, -0.7679, -0.2245, 0.5999, -0.7679, -0.2245, 0.5999, -0.7679, -0.2245, 0.5999, -0.6651, 0.001671, 0.7468, -0.6651, 0.001671, 0.7468, -0.6651, 0.001671, 0.7468, -0.6651, 0.001671, 0.7468, -0.5409, 0.2165, 0.8127, -0.5409, 0.2165, 0.8127, -0.5409, 0.2165, 0.8127, -0.5409, 0.2165, 0.8127, -0.5409, 0.2165, 0.8127, -0.5409, 0.2165, 0.8127, -0.5409, 0.2165, 0.8127, -0.5409, 0.2165, 0.8127, -0.5409, 0.2165, 0.8127, 0.01327, 0.8607, 0.5089, 0.01327, 0.8607, 0.5089, 0.01327, 0.8607, 0.5089, 0.01327, 0.8607, 0.5089, 0.01327, 0.8607, 0.5089, 1.938e-07, 0.7186, 0.6954, 1.938e-07, 0.7186, 0.6954, 1.938e-07, 0.7186, 0.6954, 1.938e-07, 0.7186, 0.6954, 0.0, 0.7186, 0.6954, 0.0, 0.7186, 0.6954, 0.0, 0.7186, 0.6954, 0.0, 0.7186, 0.6954, 0.0, 0.7186, 0.6954, 0.0, 0.7186, 0.6954, 0.0, 0.7186, 0.6954, 0.0, 0.7186, 0.6954, 0.0, 0.7186, 0.6954, 0.6738, 0.294, 0.6779, 0.6738, 0.294, 0.6779, 0.6738, 0.294, 0.6779, 0.6738, 0.294, 0.6779, 0.6738, 0.294, 0.6779, 0.6738, 0.294, 0.6779, 0.6738, 0.294, 0.6779, 0.6074, -0.01418, 0.7943, 0.6074, -0.01418, 0.7943, 0.6074, -0.01418, 0.7943, 0.6074, -0.01418, 0.7943, 0.6074, -0.01418, 0.7943, 0.6074, -0.01418, 0.7943, 0.3855, -0.01768, 0.9225, 0.3855, -0.01768, 0.9225, 0.3855, -0.01768, 0.9225, 0.3855, -0.01768, 0.9225, 0.1981, -0.2799, 0.9393, 0.1981, -0.2799, 0.9393, 0.1981, -0.2799, 0.9393, 0.1981, -0.2799, 0.9393, 0.1981, -0.2799, 0.9393, 0.1981, -0.2799, 0.9393, 0.1981, -0.2799, 0.9393, 1.151e-05, 3.185e-06, 1.0, 0.9692, 0.2464, -0.003528, 0.9692, 0.2464, -0.003528, 0.9692, 0.2464, -0.003528, 0.7381, -0.6747, 0.0, 0.7381, -0.6747, 0.0, 0.7381, -0.6747, 0.0, 0.7381, -0.6747, 0.0])] * 3)])

# ---- objects
ob_road = bpy.data.objects.new('Road', me_cube_000)
ob_corner = bpy.data.objects.new('Corner', me_cube_006)

# ---- transforms, parenting, visibility, modifiers, constraints
ob_road.location = (0.0, 0.0, 0.1996)
ob_road.lock_rotations_4d = False
ob_road.empty_display_type = 'ARROWS'
ob_road.lineart.crease_threshold = 0.0
ob_corner.location = (0.0, 0.0, 0.1996)
ob_corner.lock_rotations_4d = False
ob_corner.empty_display_type = 'ARROWS'
ob_corner.lineart.crease_threshold = 0.0

# ---- collection membership
col_collection_1.objects.link(ob_road)
col_collection_1.objects.link(ob_corner)

# ---- scene / render settings (as saved in the file)
scene.frame_start = 1; scene.frame_end = 250; scene.frame_set(99)
scene.render.engine = 'BLENDER_EEVEE_NEXT'
scene.render.resolution_percentage = 50
scene.render.dither_intensity = 0.0
scene.cycles.use_denoising = False
scene.cycles.samples = 128
scene.cycles.sampling_pattern = 'TABULATED_SOBOL'
scene.cycles.use_adaptive_sampling = False
scene.cycles.use_light_tree = False
scene.cycles.blur_glossy = 0.0
scene.cycles.sample_clamp_indirect = 0.0
scene.view_settings.view_transform = 'Standard'
bpy.context.view_layer.update()

# ---- added for rendering (the .blend has no active camera and no usable light): camera, sun
cam_auto = bpy.data.cameras.new('AutoCamera')
cam_auto.lens = 50.0
cam_auto.sensor_width = 36.0
cam_auto.clip_end = 1000.0
ob_auto_camera = bpy.data.objects.new('AutoCamera', cam_auto)
scene.collection.objects.link(ob_auto_camera)
ob_auto_camera.location = (8.12705, -12.0326, 8.54358)
ob_auto_camera.rotation_euler = (1.09748, -7.21219e-08, 0.694738)
scene.camera = ob_auto_camera
light_auto_sun = bpy.data.lights.new('AutoSun', 'SUN')
light_auto_sun.energy = 3.0
light_auto_sun.angle = 0.0523599
ob_auto_sun = bpy.data.objects.new('AutoSun', light_auto_sun)
scene.collection.objects.link(ob_auto_sun)
ob_auto_sun.rotation_euler = (0.872665, 0.174533, 0.523599)
bpy.context.view_layer.update()
